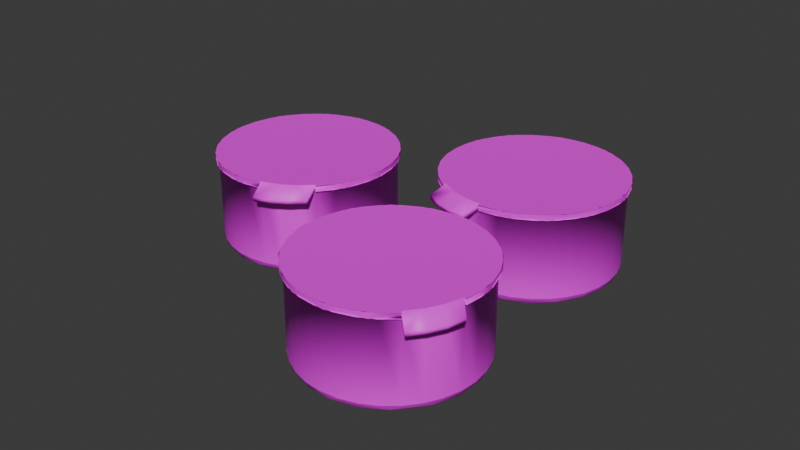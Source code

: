 # Source: YogurtsCombined_OptimizedAtlas_.blend  (saved by Blender 4.0.36; exported with 4.5.12 LTS)
import bpy
from mathutils import Matrix  # noqa: F401  (used for matrix-valued properties, if any)

bpy.ops.wm.read_factory_settings(use_empty=True)
scene = bpy.context.scene
scene.name = 'Scene'

# ---- collections
col_collection = bpy.data.collections.new('Collection'); scene.collection.children.link(col_collection)

# ---- images (referenced by path relative to the original .blend; pixels are not part of the script)
import os
ASSET_DIR = os.environ.get("B2B_ASSET_DIR", "")  # directory of the original .blend (textures are referenced by path, not embedded)
HERE = os.path.dirname(os.path.abspath(__file__))  # packed textures are extracted next to this script under _unpacked/

def load_image(name, relpath, width, height, colorspace="sRGB"):
    """Load a texture the original file referenced (path relative to the .blend, or extracted next to this script)."""
    p = next((c for c in (os.path.join(HERE, relpath), os.path.join(ASSET_DIR, relpath)) if relpath and os.path.exists(c)), "")
    if p:
        img = bpy.data.images.load(p, check_existing=True)
        img.name = name
    else:  # same state as the original file: an image datablock whose file is absent (Cycles renders it pink)
        img = bpy.data.images.new(name, width, height)
        img.source = "FILE"
        img.filepath = "//" + (relpath or name)
    img.colorspace_settings.name = colorspace
    return img
img_refrigeratoratlas_png = load_image('RefrigeratorAtlas.png', 'RefrigeratorAtlas.png', 1024, 1024, 'sRGB')

# ---- materials (node trees are filled in below, after node groups)
mat_material_001 = bpy.data.materials.new('Material.001')
mat_material_001.use_transparent_shadow = False

# ---- material node trees
mat_material_001.use_nodes = True; mat_material_001.node_tree.nodes.clear()
_N = mat_material_001.node_tree.nodes; _L = mat_material_001.node_tree.links
n0 = _N.new('ShaderNodeBsdfPrincipled'); n0.name = 'Principled BSDF'; n0.location = (10, 300)
n0.inputs[3].default_value = 1.45
n1 = _N.new('ShaderNodeOutputMaterial'); n1.name = 'Material Output'; n1.location = (300, 300)
n2 = _N.new('ShaderNodeTexImage'); n2.name = 'Image Texture'; n2.location = (-280, 275)
n2.image = img_refrigeratoratlas_png
_L.new(n0.outputs[0], n1.inputs[0])
_L.new(n2.outputs[0], n0.inputs[0])
n1.is_active_output = True

# ---- world
world_world = bpy.data.worlds.new('World'); scene.world = world_world
world_world.use_nodes = True; world_world.node_tree.nodes.clear()
_N = world_world.node_tree.nodes; _L = world_world.node_tree.links
n0 = _N.new('ShaderNodeOutputWorld'); n0.name = 'World Output'; n0.location = (300, 300)
n1 = _N.new('ShaderNodeBackground'); n1.name = 'Background'; n1.location = (10, 300)
n1.inputs[0].default_value = (0.05088, 0.05088, 0.05088, 1.0)
_L.new(n1.outputs[0], n0.inputs[0])
n0.is_active_output = True
world_world.color = (0.05088, 0.05088, 0.05088)
world_world.use_sun_shadow = False
world_world.sun_shadow_jitter_overblur = 0.0

# ---- meshes
me_cylinder_001 = bpy.data.meshes.new('Cylinder.001')
me_cylinder_001.from_pydata([(0.07543, 0.04704, 0.04884), (0.06367, 0.047, 0.06303), (0.04956, 0.047, 0.07461), (0.03345, 0.047, 0.08322), (0.07526, 0.04116, 0.04891), (0.06367, 0.04116, 0.06303), (0.04956, 0.04116, 0.07461), (-0.002192, -0.04437, -0.09598), (0.01598, -0.04437, -0.09419), (-0.00219, -0.05573, -0.08277), (0.00612, -0.05281, -0.0898), (0.005597, -0.04883, -0.09444), (0.03345, -0.04437, -0.08889), (0.03616, -0.05132, -0.08434), (0.04956, -0.04437, -0.08029), (0.06367, -0.04437, -0.0687), (0.044, -0.05553, -0.06876), (0.05548, -0.04918, -0.07409), (0.07526, -0.04437, -0.05459), (0.06457, -0.05293, -0.05874), (0.07388, -0.04896, -0.05367), (0.08387, -0.04437, -0.03848), (0.06282, -0.05616, -0.04624), (0.08917, -0.04437, -0.02101), (0.08088, -0.05281, -0.02937), (0.08617, -0.04899, -0.02796), (0.09096, -0.04437, -0.002837), (0.08796, -0.05092, -0.001811), (0.08917, -0.04437, 0.01534), (0.07647, -0.05599, -0.0003879), (0.08387, -0.04437, 0.03281), (0.0776, -0.05454, 0.02494), (0.0857, -0.04918, 0.02318), (0.07526, -0.04437, 0.04891), (0.07293, -0.05081, 0.04736), (0.06367, -0.04437, 0.06303), (0.04956, -0.04437, 0.07461), (0.04826, -0.05612, 0.05603), (0.05257, -0.05299, 0.06457), (0.05592, -0.04935, 0.06797), (0.03345, -0.04437, 0.08322), (0.01598, -0.04437, 0.08852), (0.02391, -0.05293, 0.08023), (0.02417, -0.04883, 0.0854), (-0.002192, -0.04437, 0.09031), (0.01372, -0.05546, 0.07651), (-0.003004, -0.05044, 0.08764), (-0.02036, -0.04437, 0.08852), (-0.03784, -0.04437, 0.08322), (-0.02168, -0.0561, 0.07262), (-0.02699, -0.05299, 0.0804), (-0.02979, -0.04918, 0.08473), (-0.05394, -0.04437, 0.07461), (-0.05313, -0.05092, 0.07155), (-0.06806, -0.04437, 0.06303), (-0.07964, -0.04437, 0.04891), (-0.06546, -0.0547, 0.05228), (-0.073, -0.04935, 0.05527), (-0.08874, -0.04457, 0.03301), (-0.09355, -0.04437, 0.01534), (-0.07245, -0.05623, 0.03061), (-0.08587, -0.05281, 0.02228), (-0.09534, -0.04437, -0.002837), (-0.09368, -0.04904, 0.005553), (-0.08035, -0.05579, -0.01844), (-0.09355, -0.04437, -0.02101), (-0.09093, -0.05122, -0.0177), (-0.08825, -0.04437, -0.03848), (-0.07964, -0.04437, -0.05459), (-0.07912, -0.05281, -0.04424), (-0.08268, -0.04883, -0.04725), (-0.06806, -0.04437, -0.0687), (-0.05394, -0.04437, -0.08029), (-0.05626, -0.05289, -0.07113), (-0.05999, -0.04904, -0.07424), (-0.03784, -0.04437, -0.08889), (-0.05345, -0.05561, -0.0653), (-0.02036, -0.04437, -0.09419), (-0.02744, -0.05289, -0.08607), (-0.02878, -0.04935, -0.09049), (0.07004, 0.0373, 0.0785), (0.08144, 0.03776, 0.06441), (0.05599, 0.03723, 0.09001), (0.04026, 0.03786, 0.09807), (0.08136, 0.03265, 0.06443), (0.07031, 0.03274, 0.07819), (0.05615, 0.03276, 0.08986), (0.04048, 0.03262, 0.09809), (0.009104, 0.0471, -0.09872), (0.005729, 0.04106, -0.09906), (0.04501, 0.0471, -0.08714), (0.07375, 0.0471, -0.0627), (0.09095, 0.0471, -0.02912), (0.09422, 0.0471, -0.002676), (0.08996, 0.0471, 0.02701), (0.03478, 0.0471, 0.08627), (0.005729, 0.0471, 0.0937), (-0.03009, 0.0471, 0.08971), (-0.05555, 0.0471, 0.07738), (-0.07787, 0.0471, 0.05735), (-0.09507, 0.0471, 0.02377), (-0.09834, 0.0471, -0.002676), (-0.09408, 0.0471, -0.03236), (-0.08211, 0.0471, -0.05617), (-0.06331, 0.0471, -0.07731), (-0.03018, 0.0471, -0.09537), (0.04202, 0.04106, -0.08874), (0.06602, 0.04106, -0.07075), (0.0824, 0.04106, -0.04975), (0.09399, 0.04106, -0.01384), (0.09095, 0.04106, 0.02377), (0.07799, 0.04106, 0.05081), (0.03335, 0.04113, 0.08331), (0.009104, 0.04106, 0.09337), (-0.03018, 0.04106, 0.09002), (-0.06331, 0.04106, 0.07196), (-0.08211, 0.04106, 0.05081), (-0.09408, 0.04106, 0.02701), (-0.09834, 0.04106, -0.002676), (-0.09507, 0.04106, -0.02912), (-0.07787, 0.04106, -0.0627), (-0.05555, 0.04106, -0.08273), (-0.03009, 0.04106, -0.09507), (-0.002192, 0.047, -0.09598), (0.01598, 0.047, -0.09419), (0.03345, 0.047, -0.08889), (0.04956, 0.047, -0.08029), (0.06367, 0.047, -0.0687), (0.07526, 0.047, -0.05459), (0.08387, 0.047, -0.03848), (0.08917, 0.047, -0.02101), (0.09096, 0.047, -0.002837), (0.08917, 0.047, 0.01534), (0.08387, 0.047, 0.03281), (0.07526, 0.047, 0.04891), (0.06367, 0.047, 0.06303), (0.04956, 0.047, 0.07461), (0.03345, 0.047, 0.08322), (0.01598, 0.047, 0.08852), (-0.002192, 0.047, 0.09031), (-0.02036, 0.047, 0.08852), (-0.03784, 0.047, 0.08322), (-0.05394, 0.047, 0.07461), (-0.06806, 0.047, 0.06303), (-0.07964, 0.047, 0.04891), (-0.08825, 0.047, 0.03281), (-0.09355, 0.047, 0.01534), (-0.09534, 0.047, -0.002837), (-0.09355, 0.047, -0.02101), (-0.08825, 0.047, -0.03848), (-0.07964, 0.047, -0.05459), (-0.06806, 0.047, -0.0687), (-0.05394, 0.047, -0.08029), (-0.03784, 0.047, -0.08889), (-0.02036, 0.047, -0.09419), (-0.002192, 0.04116, -0.09598), (0.01598, 0.04116, -0.09419), (0.03345, 0.04116, -0.08889), (0.04956, 0.04116, -0.08029), (0.06367, 0.04116, -0.0687), (0.07526, 0.04116, -0.05459), (0.08387, 0.04116, -0.03848), (0.08917, 0.04116, -0.02101), (0.09096, 0.04116, -0.002837), (0.08917, 0.04116, 0.01534), (0.08387, 0.04116, 0.03281), (0.07526, 0.04116, 0.04891), (0.06367, 0.04116, 0.06303), (0.04956, 0.04116, 0.07461), (0.03345, 0.04116, 0.08322), (0.01598, 0.04116, 0.08852), (-0.002192, 0.04116, 0.09031), (-0.02036, 0.04116, 0.08852), (-0.03784, 0.04116, 0.08322), (-0.05394, 0.04116, 0.07461), (-0.06806, 0.04116, 0.06303), (-0.07964, 0.04116, 0.04891), (-0.08825, 0.04116, 0.03281), (-0.09355, 0.04116, 0.01534), (-0.09534, 0.04116, -0.002837), (-0.09355, 0.04116, -0.02101), (-0.08825, 0.04116, -0.03848), (-0.07964, 0.04116, -0.05459), (-0.06806, 0.04116, -0.0687), (-0.05394, 0.04116, -0.08029), (-0.03784, 0.04116, -0.08889), (-0.02036, 0.04116, -0.09419), (-0.002192, -0.04437, -0.09598), (0.01598, -0.04437, -0.09419), (0.03345, -0.04437, -0.08889), (0.04956, -0.04437, -0.08029), (0.06367, -0.04437, -0.0687), (0.07526, -0.04437, -0.05459), (0.08387, -0.04437, -0.03848), (0.08917, -0.04437, -0.02101), (0.09096, -0.04437, -0.002837), (0.08917, -0.04437, 0.01534), (0.08387, -0.04437, 0.03281), (0.07526, -0.04437, 0.04891), (0.06367, -0.04437, 0.06303), (0.04956, -0.04437, 0.07461), (0.03345, -0.04437, 0.08322), (0.01598, -0.04437, 0.08852), (-0.002192, -0.04437, 0.09031), (-0.02036, -0.04437, 0.08852), (-0.03784, -0.04437, 0.08322), (-0.05394, -0.04437, 0.07461), (-0.06806, -0.04437, 0.06303), (-0.07964, -0.04437, 0.04891), (-0.08825, -0.04437, 0.03281), (-0.09355, -0.04437, 0.01534), (-0.09534, -0.04437, -0.002837), (-0.09355, -0.04437, -0.02101), (-0.08825, -0.04437, -0.03848), (-0.07964, -0.04437, -0.05459), (-0.06806, -0.04437, -0.0687), (-0.05394, -0.04437, -0.08029), (-0.03784, -0.04437, -0.08889), (-0.02036, -0.04437, -0.09419), (0.01672, 0.0471, -0.0971), (-0.00206, 0.0471, -0.09895), (-0.00206, 0.04106, -0.09895), (0.03478, 0.0471, -0.09163), (0.05143, 0.0471, -0.08273), (0.06602, 0.0471, -0.07075), (0.07799, 0.0471, -0.05617), (0.08689, 0.0471, -0.03952), (0.09237, 0.0471, -0.02146), (0.09422, 0.0471, -0.002676), (0.09237, 0.0471, 0.01611), (0.08689, 0.0471, 0.03417), (0.07799, 0.0471, 0.05081), (0.01672, 0.0471, 0.09175), (0.03478, 0.0471, 0.08627), (-0.00206, 0.0471, 0.0936), (-0.02084, 0.0471, 0.09175), (-0.0389, 0.0471, 0.08627), (-0.05555, 0.0471, 0.07738), (-0.07014, 0.0471, 0.0654), (-0.08211, 0.0471, 0.05081), (-0.09101, 0.0471, 0.03417), (-0.09649, 0.0471, 0.01611), (-0.09834, 0.0471, -0.002676), (-0.09649, 0.0471, -0.02146), (-0.09101, 0.0471, -0.03952), (-0.08211, 0.0471, -0.05617), (-0.07014, 0.0471, -0.07075), (-0.05555, 0.0471, -0.08273), (-0.0389, 0.0471, -0.09163), (-0.02084, 0.0471, -0.0971), (0.01672, 0.04106, -0.0971), (0.03478, 0.04106, -0.09163), (0.05143, 0.04106, -0.08273), (0.06602, 0.04106, -0.07075), (0.07799, 0.04106, -0.05617), (0.08689, 0.04106, -0.03952), (0.09237, 0.04106, -0.02146), (0.09422, 0.04106, -0.002676), (0.09237, 0.04106, 0.01611), (0.08689, 0.04106, 0.03417), (0.07799, 0.04106, 0.05081), (0.03478, 0.04106, 0.08627), (0.01672, 0.04106, 0.09175), (-0.00206, 0.04106, 0.0936), (-0.02084, 0.04106, 0.09175), (-0.0389, 0.04106, 0.08627), (-0.05555, 0.04106, 0.07738), (-0.07014, 0.04106, 0.0654), (-0.08211, 0.04106, 0.05081), (-0.09101, 0.04106, 0.03417), (-0.09649, 0.04106, 0.01611), (-0.09834, 0.04106, -0.002676), (-0.09649, 0.04106, -0.02146), (-0.09101, 0.04106, -0.03952), (-0.08211, 0.04106, -0.05617), (-0.07014, 0.04106, -0.07075), (-0.05555, 0.04106, -0.08273), (-0.0389, 0.04106, -0.09163), (-0.02084, 0.04106, -0.0971), (0.3226, 0.04704, 0.09075), (0.32, 0.047, 0.109), (0.3139, 0.047, 0.1262), (0.3047, 0.047, 0.1419), (0.3225, 0.04116, 0.0909), (0.32, 0.04116, 0.109), (0.3139, 0.04116, 0.1262), (0.181, -0.04437, 0.007432), (0.1975, -0.04437, -0.0004909), (0.1879, -0.05573, 0.01872), (0.1913, -0.05281, 0.008388), (0.1885, -0.04883, 0.004701), (0.2151, -0.04437, -0.005052), (0.2198, -0.05132, -0.002568), (0.2334, -0.04437, -0.006077), (0.2514, -0.04437, -0.003525), (0.2346, -0.05553, 0.006656), (0.2416, -0.04918, -0.003859), (0.2687, -0.04437, 0.002506), (0.2574, -0.05293, 0.004523), (0.268, -0.04896, 0.004007), (0.2844, -0.04437, 0.01178), (0.2624, -0.05616, 0.0161), (0.298, -0.04437, 0.02395), (0.2866, -0.05281, 0.02111), (0.2919, -0.04899, 0.01957), (0.309, -0.04437, 0.03854), (0.307, -0.05092, 0.04098), (0.3169, -0.04437, 0.05499), (0.2979, -0.05599, 0.04816), (0.3215, -0.04437, 0.07267), (0.312, -0.05454, 0.06921), (0.318, -0.04918, 0.06349), (0.3225, -0.04437, 0.0909), (0.3197, -0.05081, 0.09079), (0.32, -0.04437, 0.109), (0.3139, -0.04437, 0.1262), (0.3032, -0.05612, 0.111), (0.3113, -0.05299, 0.1161), (0.3159, -0.04935, 0.1172), (0.3047, -0.04437, 0.1419), (0.2925, -0.04437, 0.1556), (0.2949, -0.05293, 0.1444), (0.2979, -0.04883, 0.1486), (0.2779, -0.04437, 0.1665), (0.2843, -0.05546, 0.1465), (0.2758, -0.05044, 0.1647), (0.2614, -0.04437, 0.1745), (0.2438, -0.04437, 0.179), (0.2521, -0.0561, 0.1616), (0.2516, -0.05299, 0.171), (0.2514, -0.04918, 0.1761), (0.2255, -0.04437, 0.1801), (0.2246, -0.05092, 0.177), (0.2075, -0.04437, 0.1775), (0.1902, -0.04437, 0.1715), (0.2041, -0.0547, 0.167), (0.1992, -0.04935, 0.1734), (0.1742, -0.04457, 0.1626), (0.1609, -0.04437, 0.15), (0.1868, -0.05623, 0.1521), (0.171, -0.05281, 0.152), (0.1499, -0.04437, 0.1354), (0.1557, -0.04904, 0.1417), (0.1546, -0.05579, 0.1143), (0.142, -0.04437, 0.119), (0.1459, -0.05122, 0.1205), (0.1374, -0.04437, 0.1013), (0.1364, -0.04437, 0.08307), (0.1422, -0.05281, 0.09164), (0.1376, -0.04883, 0.09092), (0.1389, -0.04437, 0.06499), (0.145, -0.04437, 0.04776), (0.1477, -0.05289, 0.05678), (0.1429, -0.04904, 0.05607), (0.1542, -0.04437, 0.03203), (0.1532, -0.05561, 0.0603), (0.1664, -0.04437, 0.01841), (0.1646, -0.05289, 0.02904), (0.1611, -0.04935, 0.02596), (0.3334, 0.0373, 0.1189), (0.3359, 0.03776, 0.1009), (0.3274, 0.03723, 0.136), (0.3182, 0.03786, 0.1511), (0.3358, 0.03265, 0.101), (0.3335, 0.03274, 0.1185), (0.3275, 0.03276, 0.1358), (0.3184, 0.03262, 0.151), (0.1892, 0.0471, -0.0007824), (0.1862, 0.04106, 0.0006892), (0.2259, 0.0471, -0.009565), (0.2632, 0.0471, -0.003637), (0.2953, 0.0471, 0.0161), (0.3119, 0.0471, 0.03698), (0.3237, 0.0471, 0.06455), (0.3074, 0.0471, 0.1439), (0.2864, 0.0471, 0.1653), (0.2538, 0.0471, 0.1805), (0.2256, 0.0471, 0.1833), (0.1961, 0.0471, 0.1778), (0.164, 0.0471, 0.158), (0.1474, 0.0471, 0.1371), (0.1356, 0.0471, 0.1096), (0.1335, 0.0471, 0.08301), (0.1385, 0.0471, 0.05517), (0.1574, 0.0471, 0.02251), (0.2225, 0.04106, -0.009375), (0.2524, 0.04106, -0.006497), (0.2773, 0.04106, 0.002923), (0.3059, 0.04106, 0.02757), (0.3228, 0.04106, 0.06126), (0.3258, 0.04106, 0.0911), (0.3046, 0.04113, 0.1421), (0.2891, 0.04106, 0.1633), (0.2538, 0.04106, 0.1809), (0.2162, 0.04106, 0.1827), (0.1891, 0.04106, 0.1744), (0.1665, 0.04106, 0.1603), (0.1474, 0.04106, 0.1371), (0.1365, 0.04106, 0.1128), (0.1337, 0.04106, 0.07522), (0.1423, 0.04106, 0.04651), (0.1577, 0.04106, 0.02273), (0.181, 0.047, 0.007432), (0.1975, 0.047, -0.0004909), (0.2151, 0.047, -0.005052), (0.2334, 0.047, -0.006077), (0.2514, 0.047, -0.003525), (0.2687, 0.047, 0.002506), (0.2844, 0.047, 0.01178), (0.298, 0.047, 0.02395), (0.309, 0.047, 0.03854), (0.3169, 0.047, 0.05499), (0.3215, 0.047, 0.07267), (0.3225, 0.047, 0.0909), (0.32, 0.047, 0.109), (0.3139, 0.047, 0.1262), (0.3047, 0.047, 0.1419), (0.2925, 0.047, 0.1556), (0.2779, 0.047, 0.1665), (0.2614, 0.047, 0.1745), (0.2438, 0.047, 0.179), (0.2255, 0.047, 0.1801), (0.2075, 0.047, 0.1775), (0.1902, 0.047, 0.1715), (0.1745, 0.047, 0.1622), (0.1609, 0.047, 0.15), (0.1499, 0.047, 0.1354), (0.142, 0.047, 0.119), (0.1374, 0.047, 0.1013), (0.1364, 0.047, 0.08307), (0.1389, 0.047, 0.06499), (0.145, 0.047, 0.04776), (0.1542, 0.047, 0.03203), (0.1664, 0.047, 0.01841), (0.181, 0.04116, 0.007432), (0.1975, 0.04116, -0.0004909), (0.2151, 0.04116, -0.005052), (0.2334, 0.04116, -0.006077), (0.2514, 0.04116, -0.003525), (0.2687, 0.04116, 0.002506), (0.2844, 0.04116, 0.01178), (0.298, 0.04116, 0.02395), (0.309, 0.04116, 0.03854), (0.3169, 0.04116, 0.05499), (0.3215, 0.04116, 0.07267), (0.3225, 0.04116, 0.0909), (0.32, 0.04116, 0.109), (0.3139, 0.04116, 0.1262), (0.3047, 0.04116, 0.1419), (0.2925, 0.04116, 0.1556), (0.2779, 0.04116, 0.1665), (0.2614, 0.04116, 0.1745), (0.2438, 0.04116, 0.179), (0.2255, 0.04116, 0.1801), (0.2075, 0.04116, 0.1775), (0.1902, 0.04116, 0.1715), (0.1745, 0.04116, 0.1622), (0.1609, 0.04116, 0.15), (0.1499, 0.04116, 0.1354), (0.142, 0.04116, 0.119), (0.1374, 0.04116, 0.1013), (0.1364, 0.04116, 0.08307), (0.1389, 0.04116, 0.06499), (0.145, 0.04116, 0.04776), (0.1542, 0.04116, 0.03203), (0.1664, 0.04116, 0.01841), (0.181, -0.04437, 0.007432), (0.1975, -0.04437, -0.0004909), (0.2151, -0.04437, -0.005052), (0.2334, -0.04437, -0.006077), (0.2514, -0.04437, -0.003525), (0.2687, -0.04437, 0.002506), (0.2844, -0.04437, 0.01178), (0.298, -0.04437, 0.02395), (0.309, -0.04437, 0.03854), (0.3169, -0.04437, 0.05499), (0.3215, -0.04437, 0.07267), (0.3225, -0.04437, 0.0909), (0.32, -0.04437, 0.109), (0.3139, -0.04437, 0.1262), (0.3047, -0.04437, 0.1419), (0.2925, -0.04437, 0.1556), (0.2779, -0.04437, 0.1665), (0.2614, -0.04437, 0.1745), (0.2438, -0.04437, 0.179), (0.2255, -0.04437, 0.1801), (0.2075, -0.04437, 0.1775), (0.1902, -0.04437, 0.1715), (0.1745, -0.04437, 0.1622), (0.1609, -0.04437, 0.15), (0.1499, -0.04437, 0.1354), (0.142, -0.04437, 0.119), (0.1374, -0.04437, 0.1013), (0.1364, -0.04437, 0.08307), (0.1389, -0.04437, 0.06499), (0.145, -0.04437, 0.04776), (0.1542, -0.04437, 0.03203), (0.1664, -0.04437, 0.01841), (0.1966, 0.0471, -0.003362), (0.1796, 0.0471, 0.004828), (0.1796, 0.04106, 0.004828), (0.2148, 0.0471, -0.008077), (0.2337, 0.0471, -0.009135), (0.2524, 0.0471, -0.006497), (0.2702, 0.0471, -0.0002642), (0.2865, 0.0471, 0.009325), (0.3005, 0.0471, 0.0219), (0.3119, 0.0471, 0.03698), (0.3201, 0.0471, 0.05399), (0.3248, 0.0471, 0.07226), (0.3258, 0.0471, 0.0911), (0.2948, 0.0471, 0.1579), (0.3074, 0.0471, 0.1439), (0.2797, 0.0471, 0.1693), (0.2627, 0.0471, 0.1775), (0.2444, 0.0471, 0.1822), (0.2256, 0.0471, 0.1833), (0.2069, 0.0471, 0.1806), (0.1891, 0.0471, 0.1744), (0.1728, 0.0471, 0.1648), (0.1588, 0.0471, 0.1522), (0.1474, 0.0471, 0.1371), (0.1392, 0.0471, 0.1201), (0.1345, 0.0471, 0.1019), (0.1335, 0.0471, 0.08301), (0.1361, 0.0471, 0.06432), (0.1423, 0.0471, 0.04651), (0.1519, 0.0471, 0.03025), (0.1645, 0.0471, 0.01618), (0.1966, 0.04106, -0.003362), (0.2148, 0.04106, -0.008077), (0.2337, 0.04106, -0.009135), (0.2524, 0.04106, -0.006497), (0.2702, 0.04106, -0.0002642), (0.2865, 0.04106, 0.009325), (0.3005, 0.04106, 0.0219), (0.3119, 0.04106, 0.03698), (0.3201, 0.04106, 0.05399), (0.3248, 0.04106, 0.07226), (0.3258, 0.04106, 0.0911), (0.3074, 0.04106, 0.1439), (0.2948, 0.04106, 0.1579), (0.2797, 0.04106, 0.1693), (0.2627, 0.04106, 0.1775), (0.2444, 0.04106, 0.1822), (0.2256, 0.04106, 0.1833), (0.2069, 0.04106, 0.1806), (0.1891, 0.04106, 0.1744), (0.1728, 0.04106, 0.1648), (0.1588, 0.04106, 0.1522), (0.1474, 0.04106, 0.1371), (0.1392, 0.04106, 0.1201), (0.1345, 0.04106, 0.1019), (0.1335, 0.04106, 0.08301), (0.1361, 0.04106, 0.06432), (0.1423, 0.04106, 0.04651), (0.1519, 0.04106, 0.03025), (0.1645, 0.04106, 0.01618), (0.2117, 0.04704, -0.0404), (0.1933, 0.047, -0.03934), (0.1752, 0.047, -0.04179), (0.1579, 0.047, -0.04772), (0.2115, 0.04116, -0.04047), (0.1933, 0.04116, -0.03934), (0.1752, 0.04116, -0.04179), (0.2649, -0.04437, -0.1959), (0.276, -0.04437, -0.1813), (0.2552, -0.05573, -0.1869), (0.266, -0.05281, -0.1856), (0.2691, -0.04883, -0.1891), (0.284, -0.04437, -0.1649), (0.2825, -0.05132, -0.1598), (0.2886, -0.04437, -0.1473), (0.2898, -0.04437, -0.129), (0.2764, -0.05553, -0.1435), (0.2881, -0.04918, -0.1387), (0.2873, -0.04437, -0.111), (0.2831, -0.05293, -0.1216), (0.2857, -0.04896, -0.1113), (0.2814, -0.04437, -0.09368), (0.2727, -0.05616, -0.1144), (0.2722, -0.04437, -0.0779), (0.2727, -0.05281, -0.08966), (0.2753, -0.04899, -0.08482), (0.2601, -0.04437, -0.06421), (0.2573, -0.05092, -0.06571), (0.2456, -0.04437, -0.05315), (0.2485, -0.05599, -0.07315), (0.2292, -0.04437, -0.04513), (0.2307, -0.05454, -0.05508), (0.2375, -0.04918, -0.05035), (0.2115, -0.04437, -0.04047), (0.2111, -0.05081, -0.04323), (0.1933, -0.04437, -0.03934), (0.1752, -0.04437, -0.04179), (0.1879, -0.05612, -0.05539), (0.1846, -0.05299, -0.04642), (0.1844, -0.04935, -0.04166), (0.1579, -0.04437, -0.04772), (0.1422, -0.04437, -0.05691), (0.1536, -0.05293, -0.05675), (0.15, -0.04883, -0.05303), (0.1285, -0.04437, -0.069), (0.1494, -0.05546, -0.06674), (0.1299, -0.05044, -0.07141), (0.1174, -0.04437, -0.08352), (0.1094, -0.04437, -0.09993), (0.1282, -0.0561, -0.09531), (0.1188, -0.05299, -0.09391), (0.1138, -0.04918, -0.09301), (0.1047, -0.04437, -0.1176), (0.1075, -0.05092, -0.1191), (0.1036, -0.04437, -0.1358), (0.106, -0.04437, -0.1539), (0.1132, -0.0547, -0.1412), (0.1059, -0.04935, -0.1447), (0.1115, -0.04457, -0.1714), (0.1212, -0.04437, -0.187), (0.1243, -0.05623, -0.1611), (0.1213, -0.05281, -0.1766), (0.1333, -0.04437, -0.2006), (0.1282, -0.04904, -0.1937), (0.1549, -0.05579, -0.2003), (0.1478, -0.04437, -0.2117), (0.1471, -0.05122, -0.2075), (0.1642, -0.04437, -0.2197), (0.1818, -0.04437, -0.2244), (0.1746, -0.05281, -0.217), (0.1744, -0.04883, -0.2216), (0.2001, -0.04437, -0.2255), (0.2182, -0.04437, -0.2231), (0.2099, -0.05289, -0.2185), (0.2096, -0.04904, -0.2234), (0.2354, -0.04437, -0.2171), (0.2075, -0.05561, -0.2125), (0.2512, -0.04437, -0.2079), (0.2404, -0.05289, -0.2076), (0.2428, -0.04935, -0.2116), (0.1863, 0.0373, -0.02414), (0.2044, 0.03776, -0.02539), (0.1683, 0.03723, -0.0266), (0.1517, 0.03786, -0.03263), (0.2043, 0.03265, -0.02544), (0.1867, 0.03274, -0.02416), (0.1685, 0.03276, -0.02658), (0.1518, 0.03262, -0.03245), (0.2746, 0.0471, -0.1895), (0.2725, 0.04106, -0.1921), (0.2906, 0.0471, -0.1553), (0.2922, 0.0471, -0.1176), (0.2794, 0.0471, -0.08212), (0.2622, 0.0471, -0.06172), (0.2376, 0.0471, -0.04462), (0.1566, 0.0471, -0.04467), (0.1314, 0.0471, -0.06089), (0.1099, 0.0471, -0.08983), (0.1016, 0.0471, -0.1169), (0.1011, 0.0471, -0.1469), (0.114, 0.0471, -0.1823), (0.1311, 0.0471, -0.2027), (0.1557, 0.0471, -0.2198), (0.1813, 0.0471, -0.2273), (0.2096, 0.0471, -0.2279), (0.2454, 0.0471, -0.2159), (0.2897, 0.04106, -0.1585), (0.2929, 0.04106, -0.1287), (0.2886, 0.04106, -0.1024), (0.2702, 0.04106, -0.06949), (0.2406, 0.04106, -0.0461), (0.212, 0.04106, -0.03717), (0.1578, 0.04113, -0.04773), (0.1339, 0.04106, -0.05864), (0.1096, 0.04106, -0.08969), (0.1003, 0.04106, -0.1263), (0.103, 0.04106, -0.1544), (0.1123, 0.04106, -0.1794), (0.1311, 0.04106, -0.2027), (0.1527, 0.04106, -0.2183), (0.189, 0.04106, -0.2286), (0.2189, 0.04106, -0.2259), (0.2452, 0.04106, -0.2157), (0.2649, 0.047, -0.1959), (0.276, 0.047, -0.1813), (0.284, 0.047, -0.1649), (0.2886, 0.047, -0.1473), (0.2898, 0.047, -0.129), (0.2873, 0.047, -0.111), (0.2814, 0.047, -0.09368), (0.2722, 0.047, -0.0779), (0.2601, 0.047, -0.06421), (0.2456, 0.047, -0.05315), (0.2292, 0.047, -0.04513), (0.2115, 0.047, -0.04047), (0.1933, 0.047, -0.03934), (0.1752, 0.047, -0.04179), (0.1579, 0.047, -0.04772), (0.1422, 0.047, -0.05691), (0.1285, 0.047, -0.069), (0.1174, 0.047, -0.08352), (0.1094, 0.047, -0.09993), (0.1047, 0.047, -0.1176), (0.1036, 0.047, -0.1358), (0.106, 0.047, -0.1539), (0.112, 0.047, -0.1712), (0.1212, 0.047, -0.187), (0.1333, 0.047, -0.2006), (0.1478, 0.047, -0.2117), (0.1642, 0.047, -0.2197), (0.1818, 0.047, -0.2244), (0.2001, 0.047, -0.2255), (0.2182, 0.047, -0.2231), (0.2354, 0.047, -0.2171), (0.2512, 0.047, -0.2079), (0.2649, 0.04116, -0.1959), (0.276, 0.04116, -0.1813), (0.284, 0.04116, -0.1649), (0.2886, 0.04116, -0.1473), (0.2898, 0.04116, -0.129), (0.2873, 0.04116, -0.111), (0.2814, 0.04116, -0.09368), (0.2722, 0.04116, -0.0779), (0.2601, 0.04116, -0.06421), (0.2456, 0.04116, -0.05315), (0.2292, 0.04116, -0.04513), (0.2115, 0.04116, -0.04047), (0.1933, 0.04116, -0.03934), (0.1752, 0.04116, -0.04179), (0.1579, 0.04116, -0.04772), (0.1422, 0.04116, -0.05691), (0.1285, 0.04116, -0.069), (0.1174, 0.04116, -0.08352), (0.1094, 0.04116, -0.09993), (0.1047, 0.04116, -0.1176), (0.1036, 0.04116, -0.1358), (0.106, 0.04116, -0.1539), (0.112, 0.04116, -0.1712), (0.1212, 0.04116, -0.187), (0.1333, 0.04116, -0.2006), (0.1478, 0.04116, -0.2117), (0.1642, 0.04116, -0.2197), (0.1818, 0.04116, -0.2244), (0.2001, 0.04116, -0.2255), (0.2182, 0.04116, -0.2231), (0.2354, 0.04116, -0.2171), (0.2512, 0.04116, -0.2079), (0.2649, -0.04437, -0.1959), (0.276, -0.04437, -0.1813), (0.284, -0.04437, -0.1649), (0.2886, -0.04437, -0.1473), (0.2898, -0.04437, -0.129), (0.2873, -0.04437, -0.111), (0.2814, -0.04437, -0.09368), (0.2722, -0.04437, -0.0779), (0.2601, -0.04437, -0.06421), (0.2456, -0.04437, -0.05315), (0.2292, -0.04437, -0.04513), (0.2115, -0.04437, -0.04047), (0.1933, -0.04437, -0.03934), (0.1752, -0.04437, -0.04179), (0.1579, -0.04437, -0.04772), (0.1422, -0.04437, -0.05691), (0.1285, -0.04437, -0.069), (0.1174, -0.04437, -0.08352), (0.1094, -0.04437, -0.09993), (0.1047, -0.04437, -0.1176), (0.1036, -0.04437, -0.1358), (0.106, -0.04437, -0.1539), (0.112, -0.04437, -0.1712), (0.1212, -0.04437, -0.187), (0.1333, -0.04437, -0.2006), (0.1478, -0.04437, -0.2117), (0.1642, -0.04437, -0.2197), (0.1818, -0.04437, -0.2244), (0.2001, -0.04437, -0.2255), (0.2182, -0.04437, -0.2231), (0.2354, -0.04437, -0.2171), (0.2512, -0.04437, -0.2079), (0.2786, 0.0471, -0.1828), (0.2672, 0.0471, -0.1978), (0.2672, 0.04106, -0.1978), (0.2869, 0.0471, -0.1658), (0.2917, 0.0471, -0.1476), (0.2929, 0.0471, -0.1287), (0.2903, 0.0471, -0.11), (0.2842, 0.0471, -0.09217), (0.2747, 0.0471, -0.07586), (0.2622, 0.0471, -0.06172), (0.2472, 0.0471, -0.05028), (0.2302, 0.0471, -0.04199), (0.212, 0.0471, -0.03717), (0.1403, 0.0471, -0.05416), (0.1566, 0.0471, -0.04467), (0.1262, 0.0471, -0.06666), (0.1147, 0.0471, -0.08167), (0.1064, 0.0471, -0.09863), (0.1016, 0.0471, -0.1169), (0.1004, 0.0471, -0.1357), (0.103, 0.0471, -0.1544), (0.1091, 0.0471, -0.1723), (0.1186, 0.0471, -0.1886), (0.1311, 0.0471, -0.2027), (0.1461, 0.0471, -0.2142), (0.1631, 0.0471, -0.2225), (0.1813, 0.0471, -0.2273), (0.2002, 0.0471, -0.2284), (0.2189, 0.0471, -0.2259), (0.2367, 0.0471, -0.2198), (0.253, 0.0471, -0.2103), (0.2786, 0.04106, -0.1828), (0.2869, 0.04106, -0.1658), (0.2917, 0.04106, -0.1476), (0.2929, 0.04106, -0.1287), (0.2903, 0.04106, -0.11), (0.2842, 0.04106, -0.09217), (0.2747, 0.04106, -0.07586), (0.2622, 0.04106, -0.06172), (0.2472, 0.04106, -0.05028), (0.2302, 0.04106, -0.04199), (0.212, 0.04106, -0.03717), (0.1566, 0.04106, -0.04467), (0.1403, 0.04106, -0.05416), (0.1262, 0.04106, -0.06666), (0.1147, 0.04106, -0.08167), (0.1064, 0.04106, -0.09863), (0.1016, 0.04106, -0.1169), (0.1004, 0.04106, -0.1357), (0.103, 0.04106, -0.1544), (0.1091, 0.04106, -0.1723), (0.1186, 0.04106, -0.1886), (0.1311, 0.04106, -0.2027), (0.1461, 0.04106, -0.2142), (0.1631, 0.04106, -0.2225), (0.1813, 0.04106, -0.2273), (0.2002, 0.04106, -0.2284), (0.2189, 0.04106, -0.2259), (0.2367, 0.04106, -0.2198), (0.253, 0.04106, -0.2103)], [], [(8, 11, 7), (8, 13, 11), (13, 10, 11), (14, 13, 12), (15, 17, 14), (17, 19, 13), (15, 20, 17), (20, 19, 17), (21, 20, 18), (23, 25, 21), (26, 25, 23), (25, 27, 24), (27, 29, 24), (28, 27, 26), (30, 32, 28), (30, 34, 32), (34, 31, 32), (35, 34, 33), (36, 43, 39), (41, 43, 40), (44, 43, 41), (43, 46, 42), (47, 46, 44), (52, 51, 48), (51, 53, 50), (54, 53, 52), (55, 57, 54), (55, 58, 57), (63, 61, 58), (62, 63, 59), (65, 63, 62), (67, 66, 65), (68, 70, 67), (71, 70, 68), (72, 74, 71), (75, 74, 72), (77, 79, 75), (78, 9, 76), (77, 11, 79), (10, 9, 78), (81, 85, 84), (112, 83, 3), (4, 81, 84), (82, 87, 86), (80, 86, 85), (91, 108, 107), (92, 109, 108), (94, 111, 110), (95, 113, 112), (99, 116, 115), (100, 118, 117), (101, 119, 118), (104, 121, 120), (87, 112, 6, 86), (83, 82, 2, 3), (9, 10, 13, 16), (8, 12, 13), (84, 85, 5, 4), (24, 19, 20, 25), (14, 17, 13), (13, 19, 16), (15, 18, 20), (19, 22, 16), (21, 25, 20), (37, 31, 34, 38), (19, 24, 22), (26, 27, 25), (28, 32, 27), (32, 31, 27), (27, 31, 29), (30, 33, 34), (35, 39, 34), (39, 38, 34), (42, 38, 39, 43), (35, 36, 39), (36, 40, 43), (45, 37, 38, 42), (45, 46, 50, 49), (44, 46, 43), (42, 46, 45), (47, 51, 46), (51, 50, 46), (49, 50, 53, 56), (47, 48, 51), (52, 53, 51), (61, 56, 57, 58), (54, 57, 53), (57, 56, 53), (64, 60, 61, 66), (56, 61, 60), (59, 63, 58), (63, 66, 61), (69, 70, 74, 73), (65, 66, 63), (67, 70, 66), (66, 70, 69), (66, 69, 64), (69, 76, 64), (71, 74, 70), (73, 74, 79, 78), (69, 73, 76), (75, 79, 74), (10, 78, 79, 11), (73, 78, 76), (77, 7, 11), (80, 1, 2, 82), (85, 86, 6, 5), (81, 80, 85), (112, 87, 83), (4, 0, 81), (81, 0, 1, 80), (82, 83, 87), (80, 82, 86), (106, 89, 88, 90), (107, 106, 90, 91), (110, 109, 93, 94), (91, 92, 108), (92, 93, 109), (114, 113, 96, 97), (94, 0, 111), (95, 96, 113), (98, 115, 114, 97), (117, 116, 99, 100), (98, 99, 115), (120, 119, 102, 103), (100, 101, 118), (101, 102, 119), (105, 122, 121, 104), (103, 104, 120), (89, 122, 105, 88), (0, 4, 111), (3, 95, 112), (138, 139, 234, 232), (181, 180, 272, 273), (137, 138, 232, 233), (182, 181, 273, 274), (156, 155, 221, 250), (183, 182, 274, 275), (157, 156, 250, 251), (184, 183, 275, 276), (158, 157, 251, 252), (185, 184, 276, 277), (159, 158, 252, 253), (133, 134, 231, 230), (186, 185, 277, 278), (160, 159, 253, 254), (132, 133, 230, 229), (155, 186, 278, 221), (161, 160, 254, 255), (131, 132, 229, 228), (162, 161, 255, 256), (130, 131, 228, 227), (163, 162, 256, 257), (129, 130, 227, 226), (164, 163, 257, 258), (128, 129, 226, 225), (154, 123, 220, 249), (165, 164, 258, 259), (127, 128, 225, 224), (124, 123, 154, 153, 152, 151, 150, 149, 148, 147, 146, 145, 144, 143, 142, 141, 140, 139, 138, 137, 136, 135, 134, 133, 132, 131, 130, 129, 128, 127, 126, 125), (153, 154, 249, 248), (166, 165, 259, 260), (218, 186, 155, 187), (188, 156, 157, 189), (217, 185, 186, 218), (216, 184, 185, 217), (215, 183, 184, 216), (214, 182, 183, 215), (213, 181, 182, 214), (212, 180, 181, 213), (211, 179, 180, 212), (210, 178, 179, 211), (209, 177, 178, 210), (208, 176, 177, 209), (207, 175, 176, 208), (206, 174, 175, 207), (205, 173, 174, 206), (204, 172, 173, 205), (203, 171, 172, 204), (202, 170, 171, 203), (201, 169, 170, 202), (200, 168, 169, 201), (199, 167, 168, 200), (198, 166, 167, 199), (197, 165, 166, 198), (196, 164, 165, 197), (195, 163, 164, 196), (194, 162, 163, 195), (193, 161, 162, 194), (192, 160, 161, 193), (191, 159, 160, 192), (190, 158, 159, 191), (189, 157, 158, 190), (187, 155, 156, 188), (180, 179, 271, 272), (139, 140, 235, 234), (179, 178, 270, 271), (140, 141, 236, 235), (178, 177, 269, 270), (141, 142, 237, 236), (177, 176, 268, 269), (142, 143, 238, 237), (176, 175, 267, 268), (143, 144, 239, 238), (175, 174, 266, 267), (144, 145, 240, 239), (174, 173, 265, 266), (145, 146, 241, 240), (173, 172, 264, 265), (146, 147, 242, 241), (172, 171, 263, 264), (147, 148, 243, 242), (171, 170, 262, 263), (148, 149, 244, 243), (123, 124, 219, 220), (170, 169, 261, 262), (149, 150, 245, 244), (150, 151, 246, 245), (124, 125, 222, 219), (151, 152, 247, 246), (125, 126, 223, 222), (152, 153, 248, 247), (126, 127, 224, 223), (287, 290, 286), (287, 292, 290), (292, 289, 290), (293, 292, 291), (294, 296, 293), (296, 298, 292), (294, 299, 296), (299, 298, 296), (300, 299, 297), (302, 304, 300), (305, 304, 302), (304, 306, 303), (306, 308, 303), (307, 306, 305), (309, 311, 307), (309, 313, 311), (313, 310, 311), (314, 313, 312), (315, 322, 318), (320, 322, 319), (323, 322, 320), (322, 325, 321), (326, 325, 323), (331, 330, 327), (330, 332, 329), (333, 332, 331), (334, 336, 333), (334, 337, 336), (342, 340, 337), (341, 342, 338), (344, 342, 341), (346, 345, 344), (347, 349, 346), (350, 349, 347), (351, 353, 350), (354, 353, 351), (356, 358, 354), (357, 288, 355), (356, 290, 358), (289, 288, 357), (360, 364, 363), (391, 362, 282), (283, 360, 363), (361, 366, 365), (359, 365, 364), (370, 387, 386), (371, 388, 387), (373, 390, 389), (374, 392, 391), (378, 395, 394), (379, 397, 396), (380, 398, 397), (383, 400, 399), (366, 391, 285, 365), (362, 361, 281, 282), (288, 289, 292, 295), (287, 291, 292), (363, 364, 284, 283), (303, 298, 299, 304), (293, 296, 292), (292, 298, 295), (294, 297, 299), (298, 301, 295), (300, 304, 299), (316, 310, 313, 317), (298, 303, 301), (305, 306, 304), (307, 311, 306), (311, 310, 306), (306, 310, 308), (309, 312, 313), (314, 318, 313), (318, 317, 313), (321, 317, 318, 322), (314, 315, 318), (315, 319, 322), (324, 316, 317, 321), (324, 325, 329, 328), (323, 325, 322), (321, 325, 324), (326, 330, 325), (330, 329, 325), (328, 329, 332, 335), (326, 327, 330), (331, 332, 330), (340, 335, 336, 337), (333, 336, 332), (336, 335, 332), (343, 339, 340, 345), (335, 340, 339), (338, 342, 337), (342, 345, 340), (348, 349, 353, 352), (344, 345, 342), (346, 349, 345), (345, 349, 348), (345, 348, 343), (348, 355, 343), (350, 353, 349), (352, 353, 358, 357), (348, 352, 355), (354, 358, 353), (289, 357, 358, 290), (352, 357, 355), (356, 286, 290), (359, 280, 281, 361), (364, 365, 285, 284), (360, 359, 364), (391, 366, 362), (283, 279, 360), (360, 279, 280, 359), (361, 362, 366), (359, 361, 365), (385, 368, 367, 369), (386, 385, 369, 370), (389, 388, 372, 373), (370, 371, 387), (371, 372, 388), (393, 392, 375, 376), (373, 279, 390), (374, 375, 392), (377, 394, 393, 376), (396, 395, 378, 379), (377, 378, 394), (399, 398, 381, 382), (379, 380, 397), (380, 381, 398), (384, 401, 400, 383), (382, 383, 399), (368, 401, 384, 367), (279, 283, 390), (282, 374, 391), (417, 418, 513, 511), (460, 459, 551, 552), (416, 417, 511, 512), (461, 460, 552, 553), (435, 434, 500, 529), (462, 461, 553, 554), (436, 435, 529, 530), (463, 462, 554, 555), (437, 436, 530, 531), (464, 463, 555, 556), (438, 437, 531, 532), (412, 413, 510, 509), (465, 464, 556, 557), (439, 438, 532, 533), (411, 412, 509, 508), (434, 465, 557, 500), (440, 439, 533, 534), (410, 411, 508, 507), (441, 440, 534, 535), (409, 410, 507, 506), (442, 441, 535, 536), (408, 409, 506, 505), (443, 442, 536, 537), (407, 408, 505, 504), (433, 402, 499, 528), (444, 443, 537, 538), (406, 407, 504, 503), (403, 402, 433, 432, 431, 430, 429, 428, 427, 426, 425, 424, 423, 422, 421, 420, 419, 418, 417, 416, 415, 414, 413, 412, 411, 410, 409, 408, 407, 406, 405, 404), (432, 433, 528, 527), (445, 444, 538, 539), (497, 465, 434, 466), (467, 435, 436, 468), (496, 464, 465, 497), (495, 463, 464, 496), (494, 462, 463, 495), (493, 461, 462, 494), (492, 460, 461, 493), (491, 459, 460, 492), (490, 458, 459, 491), (489, 457, 458, 490), (488, 456, 457, 489), (487, 455, 456, 488), (486, 454, 455, 487), (485, 453, 454, 486), (484, 452, 453, 485), (483, 451, 452, 484), (482, 450, 451, 483), (481, 449, 450, 482), (480, 448, 449, 481), (479, 447, 448, 480), (478, 446, 447, 479), (477, 445, 446, 478), (476, 444, 445, 477), (475, 443, 444, 476), (474, 442, 443, 475), (473, 441, 442, 474), (472, 440, 441, 473), (471, 439, 440, 472), (470, 438, 439, 471), (469, 437, 438, 470), (468, 436, 437, 469), (466, 434, 435, 467), (459, 458, 550, 551), (418, 419, 514, 513), (458, 457, 549, 550), (419, 420, 515, 514), (457, 456, 548, 549), (420, 421, 516, 515), (456, 455, 547, 548), (421, 422, 517, 516), (455, 454, 546, 547), (422, 423, 518, 517), (454, 453, 545, 546), (423, 424, 519, 518), (453, 452, 544, 545), (424, 425, 520, 519), (452, 451, 543, 544), (425, 426, 521, 520), (451, 450, 542, 543), (426, 427, 522, 521), (450, 449, 541, 542), (427, 428, 523, 522), (402, 403, 498, 499), (449, 448, 540, 541), (428, 429, 524, 523), (429, 430, 525, 524), (403, 404, 501, 498), (430, 431, 526, 525), (404, 405, 502, 501), (431, 432, 527, 526), (405, 406, 503, 502), (566, 569, 565), (566, 571, 569), (571, 568, 569), (572, 571, 570), (573, 575, 572), (575, 577, 571), (573, 578, 575), (578, 577, 575), (579, 578, 576), (581, 583, 579), (584, 583, 581), (583, 585, 582), (585, 587, 582), (586, 585, 584), (588, 590, 586), (588, 592, 590), (592, 589, 590), (593, 592, 591), (594, 601, 597), (599, 601, 598), (602, 601, 599), (601, 604, 600), (605, 604, 602), (610, 609, 606), (609, 611, 608), (612, 611, 610), (613, 615, 612), (613, 616, 615), (621, 619, 616), (620, 621, 617), (623, 621, 620), (625, 624, 623), (626, 628, 625), (629, 628, 626), (630, 632, 629), (633, 632, 630), (635, 637, 633), (636, 567, 634), (635, 569, 637), (568, 567, 636), (639, 643, 642), (670, 641, 561), (562, 639, 642), (640, 645, 644), (638, 644, 643), (649, 666, 665), (650, 667, 666), (652, 669, 668), (653, 671, 670), (657, 674, 673), (658, 676, 675), (659, 677, 676), (662, 679, 678), (645, 670, 564, 644), (641, 640, 560, 561), (567, 568, 571, 574), (566, 570, 571), (642, 643, 563, 562), (582, 577, 578, 583), (572, 575, 571), (571, 577, 574), (573, 576, 578), (577, 580, 574), (579, 583, 578), (595, 589, 592, 596), (577, 582, 580), (584, 585, 583), (586, 590, 585), (590, 589, 585), (585, 589, 587), (588, 591, 592), (593, 597, 592), (597, 596, 592), (600, 596, 597, 601), (593, 594, 597), (594, 598, 601), (603, 595, 596, 600), (603, 604, 608, 607), (602, 604, 601), (600, 604, 603), (605, 609, 604), (609, 608, 604), (607, 608, 611, 614), (605, 606, 609), (610, 611, 609), (619, 614, 615, 616), (612, 615, 611), (615, 614, 611), (622, 618, 619, 624), (614, 619, 618), (617, 621, 616), (621, 624, 619), (627, 628, 632, 631), (623, 624, 621), (625, 628, 624), (624, 628, 627), (624, 627, 622), (627, 634, 622), (629, 632, 628), (631, 632, 637, 636), (627, 631, 634), (633, 637, 632), (568, 636, 637, 569), (631, 636, 634), (635, 565, 569), (638, 559, 560, 640), (643, 644, 564, 563), (639, 638, 643), (670, 645, 641), (562, 558, 639), (639, 558, 559, 638), (640, 641, 645), (638, 640, 644), (664, 647, 646, 648), (665, 664, 648, 649), (668, 667, 651, 652), (649, 650, 666), (650, 651, 667), (672, 671, 654, 655), (652, 558, 669), (653, 654, 671), (656, 673, 672, 655), (675, 674, 657, 658), (656, 657, 673), (678, 677, 660, 661), (658, 659, 676), (659, 660, 677), (663, 680, 679, 662), (661, 662, 678), (647, 680, 663, 646), (558, 562, 669), (561, 653, 670), (696, 697, 792, 790), (739, 738, 830, 831), (695, 696, 790, 791), (740, 739, 831, 832), (714, 713, 779, 808), (741, 740, 832, 833), (715, 714, 808, 809), (742, 741, 833, 834), (716, 715, 809, 810), (743, 742, 834, 835), (717, 716, 810, 811), (691, 692, 789, 788), (744, 743, 835, 836), (718, 717, 811, 812), (690, 691, 788, 787), (713, 744, 836, 779), (719, 718, 812, 813), (689, 690, 787, 786), (720, 719, 813, 814), (688, 689, 786, 785), (721, 720, 814, 815), (687, 688, 785, 784), (722, 721, 815, 816), (686, 687, 784, 783), (712, 681, 778, 807), (723, 722, 816, 817), (685, 686, 783, 782), (682, 681, 712, 711, 710, 709, 708, 707, 706, 705, 704, 703, 702, 701, 700, 699, 698, 697, 696, 695, 694, 693, 692, 691, 690, 689, 688, 687, 686, 685, 684, 683), (711, 712, 807, 806), (724, 723, 817, 818), (776, 744, 713, 745), (746, 714, 715, 747), (775, 743, 744, 776), (774, 742, 743, 775), (773, 741, 742, 774), (772, 740, 741, 773), (771, 739, 740, 772), (770, 738, 739, 771), (769, 737, 738, 770), (768, 736, 737, 769), (767, 735, 736, 768), (766, 734, 735, 767), (765, 733, 734, 766), (764, 732, 733, 765), (763, 731, 732, 764), (762, 730, 731, 763), (761, 729, 730, 762), (760, 728, 729, 761), (759, 727, 728, 760), (758, 726, 727, 759), (757, 725, 726, 758), (756, 724, 725, 757), (755, 723, 724, 756), (754, 722, 723, 755), (753, 721, 722, 754), (752, 720, 721, 753), (751, 719, 720, 752), (750, 718, 719, 751), (749, 717, 718, 750), (748, 716, 717, 749), (747, 715, 716, 748), (745, 713, 714, 746), (738, 737, 829, 830), (697, 698, 793, 792), (737, 736, 828, 829), (698, 699, 794, 793), (736, 735, 827, 828), (699, 700, 795, 794), (735, 734, 826, 827), (700, 701, 796, 795), (734, 733, 825, 826), (701, 702, 797, 796), (733, 732, 824, 825), (702, 703, 798, 797), (732, 731, 823, 824), (703, 704, 799, 798), (731, 730, 822, 823), (704, 705, 800, 799), (730, 729, 821, 822), (705, 706, 801, 800), (729, 728, 820, 821), (706, 707, 802, 801), (681, 682, 777, 778), (728, 727, 819, 820), (707, 708, 803, 802), (708, 709, 804, 803), (682, 683, 780, 777), (709, 710, 805, 804), (683, 684, 781, 780), (710, 711, 806, 805), (684, 685, 782, 781)])
me_cylinder_001.polygons.foreach_set('use_smooth', [True] * 669)
_uv = me_cylinder_001.uv_layers.new(name='UVMap')
_uv.uv.foreach_set('vector', [0.5247, 0.8356, 0.5256, 0.8344, 0.5263, 0.8356, 0.5247, 0.8356, 0.5227, 0.8335, 0.5256, 0.8344, 0.5227, 0.8335, 0.5255, 0.8325, 0.5256, 0.8344, 0.5214, 0.8356, 0.5227, 0.8335, 0.523, 0.8356, 0.5198, 0.8356, 0.5206, 0.8344, 0.5214, 0.8356, 0.5206, 0.8344, 0.519, 0.8325, 0.5227, 0.8335, 0.5198, 0.8356, 0.5181, 0.8344, 0.5206, 0.8344, 0.5181, 0.8344, 0.519, 0.8325, 0.5206, 0.8344, 0.5165, 0.8356, 0.5181, 0.8344, 0.5181, 0.8356, 0.5148, 0.8356, 0.5155, 0.8344, 0.5165, 0.8356, 0.5132, 0.8356, 0.5155, 0.8344, 0.5148, 0.8356, 0.5155, 0.8344, 0.5132, 0.8337, 0.5158, 0.8325, 0.5258, 0.8194, 0.5235, 0.819, 0.5252, 0.8232, 0.5115, 0.8356, 0.5132, 0.8337, 0.5132, 0.8356, 0.5099, 0.8356, 0.5108, 0.8344, 0.5115, 0.8356, 0.5099, 0.8356, 0.5083, 0.8338, 0.5108, 0.8344, 0.5083, 0.8338, 0.5106, 0.8325, 0.5108, 0.8344, 0.5066, 0.8356, 0.5083, 0.8338, 0.5082, 0.8356, 0.5049, 0.8356, 0.5024, 0.8344, 0.5058, 0.8344, 0.5016, 0.8356, 0.5024, 0.8344, 0.5033, 0.8356, 0.5, 0.8356, 0.5024, 0.8344, 0.5016, 0.8356, 0.5024, 0.8344, 0.5, 0.8339, 0.5025, 0.8325, 0.4984, 0.8356, 0.5, 0.8339, 0.5, 0.8356, 0.4951, 0.8356, 0.4974, 0.8344, 0.4967, 0.8356, 0.4974, 0.8344, 0.4951, 0.8337, 0.4976, 0.8325, 0.4934, 0.8356, 0.4951, 0.8337, 0.4951, 0.8356, 0.4918, 0.8356, 0.4926, 0.8344, 0.4934, 0.8356, 0.4918, 0.8356, 0.4901, 0.8356, 0.4926, 0.8344, 0.4876, 0.8344, 0.4893, 0.8325, 0.4901, 0.8356, 0.4868, 0.8356, 0.4876, 0.8344, 0.4885, 0.8356, 0.4852, 0.8356, 0.4876, 0.8344, 0.4868, 0.8356, 0.4835, 0.8356, 0.4855, 0.8337, 0.4852, 0.8356, 0.4819, 0.8356, 0.4826, 0.8344, 0.4835, 0.8356, 0.4802, 0.8356, 0.4826, 0.8344, 0.4819, 0.8356, 0.4786, 0.8356, 0.4794, 0.8344, 0.4802, 0.8356, 0.477, 0.8356, 0.4794, 0.8344, 0.4786, 0.8356, 0.4753, 0.8356, 0.4761, 0.8344, 0.477, 0.8356, 0.5095, 0.8314, 0.5131, 0.83, 0.5065, 0.8275, 0.4753, 0.8356, 0.4737, 0.8344, 0.4761, 0.8344, 0.5144, 0.8319, 0.5131, 0.83, 0.5095, 0.8314, 0.3634, 0.8242, 0.3486, 0.8116, 0.3635, 0.8122, 0.5248, 0.8127, 0.5254, 0.8257, 0.5248, 0.8266, 0.5711, 0.1838, 0.5711, 0.1977, 0.5711, 0.1838, 0.5375, 0.8224, 0.5254, 0.8141, 0.5394, 0.8156, 0.3486, 0.8228, 0.3331, 0.8136, 0.3486, 0.8116, 0.5404, 0.8349, 0.5375, 0.8317, 0.5424, 0.8317, 0.5333, 0.8349, 0.5304, 0.8317, 0.5375, 0.8317, 0.5227, 0.8349, 0.5177, 0.8317, 0.5233, 0.8317, 0.5071, 0.8349, 0.5021, 0.8317, 0.5071, 0.8317, 0.4838, 0.8349, 0.4823, 0.8317, 0.4876, 0.8317, 0.4767, 0.8349, 0.4717, 0.8317, 0.4773, 0.8317, 0.4717, 0.8349, 0.4667, 0.8317, 0.4717, 0.8317, 0.4558, 0.8349, 0.454, 0.8317, 0.4596, 0.8317, 0.5323, 0.8154, 0.5315, 0.8154, 0.5502, 0.8154, 0.5494, 0.8154, 0.4828, 0.8044, 0.4869, 0.8066, 0.4869, 0.8066, 0.4826, 0.8043, 0.5131, 0.83, 0.5144, 0.8319, 0.5191, 0.8304, 0.5193, 0.8281, 0.5247, 0.8356, 0.523, 0.8356, 0.5227, 0.8335, 0.5869, 0.8154, 0.5683, 0.8154, 0.569, 0.8154, 0.5877, 0.8154, 0.5158, 0.8325, 0.519, 0.8325, 0.5181, 0.8344, 0.5155, 0.8344, 0.5214, 0.8356, 0.5206, 0.8344, 0.5227, 0.8335, 0.5227, 0.8335, 0.5228, 0.8274, 0.5193, 0.8281, 0.5198, 0.8356, 0.5181, 0.8356, 0.5181, 0.8344, 0.5228, 0.8274, 0.5216, 0.8249, 0.5193, 0.8281, 0.5165, 0.8356, 0.5155, 0.8344, 0.5181, 0.8344, 0.5199, 0.8115, 0.5246, 0.8153, 0.5236, 0.8123, 0.5211, 0.8096, 0.5228, 0.8274, 0.5252, 0.8232, 0.5216, 0.8249, 0.5132, 0.8356, 0.5132, 0.8337, 0.5155, 0.8344, 0.5115, 0.8356, 0.5108, 0.8344, 0.5132, 0.8337, 0.5108, 0.8344, 0.5106, 0.8325, 0.5132, 0.8337, 0.5258, 0.8193, 0.5246, 0.8153, 0.5235, 0.819, 0.5099, 0.8356, 0.5082, 0.8356, 0.5083, 0.8338, 0.5066, 0.8356, 0.5058, 0.8344, 0.5083, 0.8338, 0.5058, 0.8344, 0.5057, 0.8325, 0.5083, 0.8338, 0.5025, 0.8325, 0.5057, 0.8325, 0.5058, 0.8344, 0.5024, 0.8344, 0.5066, 0.8356, 0.5049, 0.8356, 0.5058, 0.8344, 0.5049, 0.8356, 0.5033, 0.8356, 0.5024, 0.8344, 0.5153, 0.8089, 0.5199, 0.8115, 0.5211, 0.8096, 0.5169, 0.8073, 0.5153, 0.8089, 0.5131, 0.8067, 0.5096, 0.8073, 0.5106, 0.8093, 0.5, 0.8356, 0.5, 0.8339, 0.5024, 0.8344, 0.5169, 0.8073, 0.5133, 0.8067, 0.5153, 0.8089, 0.4984, 0.8356, 0.4974, 0.8344, 0.5, 0.8339, 0.4974, 0.8344, 0.4976, 0.8325, 0.5, 0.8339, 0.5106, 0.8093, 0.5096, 0.8073, 0.5062, 0.8088, 0.5043, 0.8116, 0.4984, 0.8356, 0.4967, 0.8356, 0.4974, 0.8344, 0.4951, 0.8356, 0.4951, 0.8337, 0.4974, 0.8344, 0.4893, 0.8325, 0.4926, 0.8325, 0.4926, 0.8344, 0.4901, 0.8356, 0.4934, 0.8356, 0.4926, 0.8344, 0.4951, 0.8337, 0.4926, 0.8344, 0.4926, 0.8325, 0.4951, 0.8337, 0.5027, 0.8215, 0.5041, 0.8152, 0.5011, 0.8157, 0.5007, 0.8206, 0.5043, 0.8116, 0.5011, 0.8157, 0.5041, 0.8152, 0.4885, 0.8356, 0.4876, 0.8344, 0.4901, 0.8356, 0.4876, 0.8344, 0.4855, 0.8337, 0.4893, 0.8325, 0.4827, 0.8325, 0.4826, 0.8344, 0.4794, 0.8344, 0.4793, 0.8325, 0.4852, 0.8356, 0.4855, 0.8337, 0.4876, 0.8344, 0.4835, 0.8356, 0.4826, 0.8344, 0.4855, 0.8337, 0.4855, 0.8337, 0.4826, 0.8344, 0.4827, 0.8325, 0.5007, 0.8206, 0.5021, 0.8253, 0.5027, 0.8215, 0.5021, 0.8253, 0.5065, 0.8275, 0.5027, 0.8215, 0.4802, 0.8356, 0.4794, 0.8344, 0.4826, 0.8344, 0.4793, 0.8325, 0.4794, 0.8344, 0.4761, 0.8344, 0.4761, 0.8325, 0.5021, 0.8253, 0.5053, 0.8292, 0.5065, 0.8275, 0.477, 0.8356, 0.4761, 0.8344, 0.4794, 0.8344, 0.4737, 0.8325, 0.4761, 0.8325, 0.4761, 0.8344, 0.4737, 0.8344, 0.5053, 0.8292, 0.5095, 0.8314, 0.5065, 0.8275, 0.4753, 0.8356, 0.4737, 0.8356, 0.4737, 0.8344, 0.4906, 0.8097, 0.4906, 0.8096, 0.4869, 0.8066, 0.4869, 0.8066, 0.5683, 0.8154, 0.5494, 0.8154, 0.5502, 0.8154, 0.569, 0.8154, 0.3634, 0.8242, 0.3486, 0.8228, 0.3486, 0.8116, 0.5248, 0.8127, 0.5254, 0.8141, 0.5254, 0.8257, 0.5711, 0.1838, 0.5711, 0.1977, 0.5711, 0.1977, 0.4935, 0.8132, 0.4936, 0.8133, 0.4906, 0.8096, 0.4906, 0.8097, 0.5375, 0.8224, 0.5254, 0.8257, 0.5254, 0.8141, 0.3486, 0.8228, 0.3332, 0.8229, 0.3331, 0.8136, 0.5481, 0.8317, 0.5551, 0.8317, 0.5545, 0.8349, 0.5474, 0.8349, 0.5424, 0.8317, 0.5481, 0.8317, 0.5474, 0.8349, 0.5404, 0.8349, 0.5233, 0.8317, 0.5304, 0.8317, 0.5283, 0.8349, 0.5227, 0.8349, 0.5404, 0.8349, 0.5333, 0.8349, 0.5375, 0.8317, 0.5333, 0.8349, 0.5283, 0.8349, 0.5304, 0.8317, 0.4947, 0.8317, 0.5021, 0.8317, 0.5015, 0.8349, 0.4947, 0.8349, 0.5227, 0.8349, 0.5177, 0.8349, 0.5177, 0.8317, 0.5071, 0.8349, 0.5015, 0.8349, 0.5021, 0.8317, 0.4894, 0.8349, 0.4876, 0.8317, 0.4947, 0.8317, 0.4947, 0.8349, 0.4773, 0.8317, 0.4823, 0.8317, 0.4838, 0.8349, 0.4767, 0.8349, 0.4894, 0.8349, 0.4838, 0.8349, 0.4876, 0.8317, 0.4596, 0.8317, 0.4667, 0.8317, 0.4661, 0.8349, 0.4611, 0.8349, 0.4767, 0.8349, 0.4717, 0.8349, 0.4717, 0.8317, 0.4717, 0.8349, 0.4661, 0.8349, 0.4667, 0.8317, 0.4487, 0.8349, 0.4487, 0.8317, 0.454, 0.8317, 0.4558, 0.8349, 0.4611, 0.8349, 0.4558, 0.8349, 0.4596, 0.8317, 0.4434, 0.8317, 0.4487, 0.8317, 0.4487, 0.8349, 0.4434, 0.8349, 0.5177, 0.8349, 0.5177, 0.8317, 0.5177, 0.8317, 0.5071, 0.8349, 0.5071, 0.8349, 0.5071, 0.8317, 0.3171, 0.7986, 0.3136, 0.7982, 0.3136, 0.7982, 0.3171, 0.7986, 0.1201, 0.9773, 0.1581, 0.9773, 0.1581, 0.9773, 0.1201, 0.9773, 0.3206, 0.7996, 0.3171, 0.7986, 0.3171, 0.7986, 0.3206, 0.7996, 0.08213, 0.9773, 0.1201, 0.9773, 0.1201, 0.9773, 0.08213, 0.9773, 1.07, 0.9773, 1.108, 0.9773, 1.108, 0.9773, 1.07, 0.9773, 0.04415, 0.9773, 0.08213, 0.9773, 0.08213, 0.9773, 0.04415, 0.9773, 1.032, 0.9773, 1.07, 0.9773, 1.07, 0.9773, 1.032, 0.9773, 0.006159, 0.9773, 0.04415, 0.9773, 0.04415, 0.9773, 0.006159, 0.9773, 0.9938, 0.9773, 1.032, 0.9773, 1.032, 0.9773, 0.9938, 0.9773, -0.03183, 0.9773, 0.006159, 0.9773, 0.006159, 0.9773, -0.03183, 0.9773, 0.9559, 0.9773, 0.9938, 0.9773, 0.9938, 0.9773, 0.9559, 0.9773, 0.3306, 0.8096, 0.3289, 0.8064, 0.3289, 0.8064, 0.3306, 0.8096, -0.06982, 0.9773, -0.03183, 0.9773, -0.03183, 0.9773, -0.06982, 0.9773, 0.9179, 0.9773, 0.9559, 0.9773, 0.9559, 0.9773, 0.9179, 0.9773, 0.3316, 0.813, 0.3306, 0.8096, 0.3306, 0.8096, 0.3316, 0.813, -0.1078, 0.9773, -0.06982, 0.9773, -0.06982, 0.9773, -0.1078, 0.9773, 0.8799, 0.9773, 0.9179, 0.9773, 0.9179, 0.9773, 0.8799, 0.9773, 0.332, 0.8166, 0.3316, 0.813, 0.3316, 0.813, 0.332, 0.8166, 0.8419, 0.9773, 0.8799, 0.9773, 0.8799, 0.9773, 0.8419, 0.9773, 0.3216, 0.8089, 0.3218, 0.8073, 0.3218, 0.8073, 0.3216, 0.8089, 0.8039, 0.9773, 0.8419, 0.9773, 0.8419, 0.9773, 0.8039, 0.9773, 0.3212, 0.8104, 0.3216, 0.8089, 0.3216, 0.8089, 0.3212, 0.8104, 0.7659, 0.9773, 0.8039, 0.9773, 0.8039, 0.9773, 0.7659, 0.9773, 0.3204, 0.8119, 0.3212, 0.8104, 0.3212, 0.8104, 0.3204, 0.8119, 0.3119, 0.8154, 0.3136, 0.8155, 0.3136, 0.8155, 0.3119, 0.8154, 0.7279, 0.9773, 0.7659, 0.9773, 0.7659, 0.9773, 0.7279, 0.9773, 0.3194, 0.8131, 0.3204, 0.8119, 0.3204, 0.8119, 0.3194, 0.8131, 0.4731, 0.9976, 0.4502, 0.9991, 0.4272, 0.9976, 0.4051, 0.993, 0.3848, 0.9855, 0.367, 0.9755, 0.3524, 0.9632, 0.3415, 0.9493, 0.3348, 0.9341, 0.3325, 0.9184, 0.3348, 0.9026, 0.3415, 0.8875, 0.3524, 0.8735, 0.367, 0.8613, 0.3848, 0.8513, 0.4051, 0.8438, 0.4272, 0.8392, 0.4502, 0.8376, 0.4731, 0.8392, 0.4952, 0.8438, 0.5155, 0.8513, 0.5333, 0.8613, 0.548, 0.8735, 0.5588, 0.8875, 0.5655, 0.9026, 0.5678, 0.9184, 0.5655, 0.9341, 0.5588, 0.9493, 0.548, 0.9632, 0.5333, 0.9755, 0.5155, 0.9855, 0.4952, 0.993, 0.3104, 0.8149, 0.3119, 0.8154, 0.3119, 0.8154, 0.3104, 0.8149, 0.6899, 0.9773, 0.7279, 0.9773, 0.7279, 0.9773, 0.6899, 0.9773, 0.2979, 0.8036, 0.2979, 1.007, 0.291, 1.007, 0.291, 0.8036, 0.6127, 0.8036, 0.6127, 1.007, 0.6118, 1.007, 0.6118, 0.8036, 0.3049, 0.8036, 0.3049, 1.007, 0.2979, 1.007, 0.2979, 0.8036, 0.3118, 0.8036, 0.3118, 1.007, 0.3049, 1.007, 0.3049, 0.8036, 0.3187, 0.8036, 0.3187, 1.007, 0.3118, 1.007, 0.3118, 0.8036, 0.3257, 0.8036, 0.3257, 1.007, 0.3187, 1.007, 0.3187, 0.8036, 0.3326, 0.8036, 0.3326, 1.007, 0.3257, 1.007, 0.3257, 0.8036, 0.3429, 0.8036, 0.3429, 1.007, 0.3326, 1.007, 0.3326, 0.8036, 0.3591, 0.8036, 0.3591, 1.007, 0.3429, 1.007, 0.3429, 0.8036, 0.3753, 0.8036, 0.3753, 1.007, 0.3591, 1.007, 0.3591, 0.8036, 0.3915, 0.8036, 0.3915, 1.007, 0.3753, 1.007, 0.3753, 0.8036, 0.4077, 0.8036, 0.4077, 1.007, 0.3915, 1.007, 0.3915, 0.8036, 0.424, 0.8036, 0.424, 1.007, 0.4077, 1.007, 0.4077, 0.8036, 0.4402, 0.8036, 0.4402, 1.007, 0.424, 1.007, 0.424, 0.8036, 0.4564, 0.8036, 0.4564, 1.007, 0.4402, 1.007, 0.4402, 0.8036, 0.4726, 0.8036, 0.4726, 1.007, 0.4564, 1.007, 0.4564, 0.8036, 0.4888, 0.8036, 0.4888, 1.007, 0.4726, 1.007, 0.4726, 0.8036, 0.505, 0.8036, 0.505, 1.007, 0.4888, 1.007, 0.4888, 0.8036, 0.5212, 0.8036, 0.5212, 1.007, 0.505, 1.007, 0.505, 0.8036, 0.5374, 0.8036, 0.5374, 1.007, 0.5212, 1.007, 0.5212, 0.8036, 0.5536, 0.8036, 0.5536, 1.007, 0.5374, 1.007, 0.5374, 0.8036, 0.5698, 0.8036, 0.5698, 1.007, 0.5536, 1.007, 0.5536, 0.8036, 0.586, 0.8036, 0.586, 1.007, 0.5698, 1.007, 0.5698, 0.8036, 0.6022, 0.8036, 0.6022, 1.007, 0.586, 1.007, 0.586, 0.8036, 0.6063, 0.8036, 0.6063, 1.007, 0.6022, 1.007, 0.6022, 0.8036, 0.6072, 0.8036, 0.6072, 1.007, 0.6063, 1.007, 0.6063, 0.8036, 0.6081, 0.8036, 0.6081, 1.007, 0.6072, 1.007, 0.6072, 0.8036, 0.6091, 0.8036, 0.6091, 1.007, 0.6081, 1.007, 0.6081, 0.8036, 0.61, 0.8036, 0.61, 1.007, 0.6091, 1.007, 0.6091, 0.8036, 0.6109, 0.8036, 0.6109, 1.007, 0.61, 1.007, 0.61, 0.8036, 0.6118, 0.8036, 0.6118, 1.007, 0.6109, 1.007, 0.6109, 0.8036, 0.6136, 0.8036, 0.6136, 1.007, 0.6127, 1.007, 0.6127, 0.8036, 0.1581, 0.9773, 0.1961, 0.9773, 0.1961, 0.9773, 0.1581, 0.9773, 0.3136, 0.7982, 0.31, 0.7986, 0.31, 0.7986, 0.3136, 0.7982, 0.1961, 0.9773, 0.2341, 0.9773, 0.2341, 0.9773, 0.1961, 0.9773, 0.31, 0.7986, 0.3065, 0.7996, 0.3065, 0.7996, 0.31, 0.7986, 0.2341, 0.9773, 0.2721, 0.9773, 0.2721, 0.9773, 0.2341, 0.9773, 0.3065, 0.7996, 0.3033, 0.8013, 0.3033, 0.8013, 0.3065, 0.7996, 0.2721, 0.9773, 0.3101, 0.9773, 0.3101, 0.9773, 0.2721, 0.9773, 0.3033, 0.8013, 0.3006, 0.8036, 0.3006, 0.8036, 0.3033, 0.8013, 0.3101, 0.9773, 0.348, 0.9773, 0.348, 0.9773, 0.3101, 0.9773, 0.3006, 0.8036, 0.2983, 0.8064, 0.2983, 0.8064, 0.3006, 0.8036, 0.348, 0.9773, 0.386, 0.9773, 0.386, 0.9773, 0.348, 0.9773, 0.2983, 0.8064, 0.2966, 0.8096, 0.2966, 0.8096, 0.2983, 0.8064, 0.386, 0.9773, 0.424, 0.9773, 0.424, 0.9773, 0.386, 0.9773, 0.2966, 0.8096, 0.2955, 0.813, 0.2955, 0.813, 0.2966, 0.8096, 0.424, 0.9773, 0.462, 0.9773, 0.462, 0.9773, 0.424, 0.9773, 0.2955, 0.813, 0.2952, 0.8166, 0.2952, 0.8166, 0.2955, 0.813, 0.462, 0.9773, 0.5, 0.9773, 0.5, 0.9773, 0.462, 0.9773, 0.3053, 0.8073, 0.3055, 0.8089, 0.3055, 0.8089, 0.3053, 0.8073, 0.5, 0.9773, 0.538, 0.9773, 0.538, 0.9773, 0.5, 0.9773, 0.3055, 0.8089, 0.3059, 0.8104, 0.3059, 0.8104, 0.3055, 0.8089, 0.3136, 0.8155, 0.3152, 0.8154, 0.3152, 0.8154, 0.3136, 0.8155, 0.538, 0.9773, 0.576, 0.9773, 0.576, 0.9773, 0.538, 0.9773, 0.3059, 0.8104, 0.3067, 0.8119, 0.3067, 0.8119, 0.3059, 0.8104, 0.3067, 0.8119, 0.3077, 0.8131, 0.3077, 0.8131, 0.3067, 0.8119, 0.3152, 0.8154, 0.3167, 0.8149, 0.3167, 0.8149, 0.3152, 0.8154, 0.3077, 0.8131, 0.309, 0.8141, 0.309, 0.8141, 0.3077, 0.8131, 0.3167, 0.8149, 0.3181, 0.8141, 0.3181, 0.8141, 0.3167, 0.8149, 0.309, 0.8141, 0.3104, 0.8149, 0.3104, 0.8149, 0.309, 0.8141, 0.3181, 0.8141, 0.3194, 0.8131, 0.3194, 0.8131, 0.3181, 0.8141, 0.5247, 0.8356, 0.5256, 0.8344, 0.5263, 0.8356, 0.5247, 0.8356, 0.5227, 0.8335, 0.5256, 0.8344, 0.5227, 0.8335, 0.5255, 0.8325, 0.5256, 0.8344, 0.5214, 0.8356, 0.5227, 0.8335, 0.523, 0.8356, 0.5198, 0.8356, 0.5206, 0.8344, 0.5214, 0.8356, 0.5206, 0.8344, 0.519, 0.8325, 0.5227, 0.8335, 0.5198, 0.8356, 0.5181, 0.8344, 0.5206, 0.8344, 0.5181, 0.8344, 0.519, 0.8325, 0.5206, 0.8344, 0.5165, 0.8356, 0.5181, 0.8344, 0.5181, 0.8356, 0.5148, 0.8356, 0.5155, 0.8344, 0.5165, 0.8356, 0.5132, 0.8356, 0.5155, 0.8344, 0.5148, 0.8356, 0.5155, 0.8344, 0.5132, 0.8337, 0.5158, 0.8325, 0.5258, 0.8194, 0.5235, 0.819, 0.5252, 0.8232, 0.5115, 0.8356, 0.5132, 0.8337, 0.5132, 0.8356, 0.5099, 0.8356, 0.5108, 0.8344, 0.5115, 0.8356, 0.5099, 0.8356, 0.5083, 0.8338, 0.5108, 0.8344, 0.5083, 0.8338, 0.5106, 0.8325, 0.5108, 0.8344, 0.5066, 0.8356, 0.5083, 0.8338, 0.5082, 0.8356, 0.5049, 0.8356, 0.5024, 0.8344, 0.5058, 0.8344, 0.5016, 0.8356, 0.5024, 0.8344, 0.5033, 0.8356, 0.5, 0.8356, 0.5024, 0.8344, 0.5016, 0.8356, 0.5024, 0.8344, 0.5, 0.8339, 0.5025, 0.8325, 0.4984, 0.8356, 0.5, 0.8339, 0.5, 0.8356, 0.4951, 0.8356, 0.4974, 0.8344, 0.4967, 0.8356, 0.4974, 0.8344, 0.4951, 0.8337, 0.4976, 0.8325, 0.4934, 0.8356, 0.4951, 0.8337, 0.4951, 0.8356, 0.4918, 0.8356, 0.4926, 0.8344, 0.4934, 0.8356, 0.4918, 0.8356, 0.4901, 0.8356, 0.4926, 0.8344, 0.4876, 0.8344, 0.4893, 0.8325, 0.4901, 0.8356, 0.4868, 0.8356, 0.4876, 0.8344, 0.4885, 0.8356, 0.4852, 0.8356, 0.4876, 0.8344, 0.4868, 0.8356, 0.4835, 0.8356, 0.4855, 0.8337, 0.4852, 0.8356, 0.4819, 0.8356, 0.4826, 0.8344, 0.4835, 0.8356, 0.4802, 0.8356, 0.4826, 0.8344, 0.4819, 0.8356, 0.4786, 0.8356, 0.4794, 0.8344, 0.4802, 0.8356, 0.477, 0.8356, 0.4794, 0.8344, 0.4786, 0.8356, 0.4753, 0.8356, 0.4761, 0.8344, 0.477, 0.8356, 0.5095, 0.8314, 0.5131, 0.83, 0.5065, 0.8275, 0.4753, 0.8356, 0.4737, 0.8344, 0.4761, 0.8344, 0.5144, 0.8319, 0.5131, 0.83, 0.5095, 0.8314, 0.3634, 0.8242, 0.3486, 0.8116, 0.3635, 0.8122, 0.5248, 0.8127, 0.5254, 0.8257, 0.5248, 0.8266, 0.5711, 0.1838, 0.5711, 0.1977, 0.5711, 0.1838, 0.5375, 0.8224, 0.5254, 0.8141, 0.5394, 0.8156, 0.3486, 0.8228, 0.3331, 0.8136, 0.3486, 0.8116, 0.5404, 0.8349, 0.5375, 0.8317, 0.5424, 0.8317, 0.5333, 0.8349, 0.5304, 0.8317, 0.5375, 0.8317, 0.5227, 0.8349, 0.5177, 0.8317, 0.5233, 0.8317, 0.5071, 0.8349, 0.5021, 0.8317, 0.5071, 0.8317, 0.4838, 0.8349, 0.4823, 0.8317, 0.4876, 0.8317, 0.4767, 0.8349, 0.4717, 0.8317, 0.4773, 0.8317, 0.4717, 0.8349, 0.4667, 0.8317, 0.4717, 0.8317, 0.4558, 0.8349, 0.454, 0.8317, 0.4596, 0.8317, 0.5323, 0.8154, 0.5315, 0.8154, 0.5502, 0.8154, 0.5494, 0.8154, 0.4828, 0.8044, 0.4869, 0.8066, 0.4869, 0.8066, 0.4826, 0.8043, 0.5131, 0.83, 0.5144, 0.8319, 0.5191, 0.8304, 0.5193, 0.8281, 0.5247, 0.8356, 0.523, 0.8356, 0.5227, 0.8335, 0.5869, 0.8154, 0.5683, 0.8154, 0.569, 0.8154, 0.5877, 0.8154, 0.5158, 0.8325, 0.519, 0.8325, 0.5181, 0.8344, 0.5155, 0.8344, 0.5214, 0.8356, 0.5206, 0.8344, 0.5227, 0.8335, 0.5227, 0.8335, 0.5228, 0.8274, 0.5193, 0.8281, 0.5198, 0.8356, 0.5181, 0.8356, 0.5181, 0.8344, 0.5228, 0.8274, 0.5216, 0.8249, 0.5193, 0.8281, 0.5165, 0.8356, 0.5155, 0.8344, 0.5181, 0.8344, 0.5199, 0.8115, 0.5246, 0.8153, 0.5236, 0.8123, 0.5211, 0.8096, 0.5228, 0.8274, 0.5252, 0.8232, 0.5216, 0.8249, 0.5132, 0.8356, 0.5132, 0.8337, 0.5155, 0.8344, 0.5115, 0.8356, 0.5108, 0.8344, 0.5132, 0.8337, 0.5108, 0.8344, 0.5106, 0.8325, 0.5132, 0.8337, 0.5258, 0.8193, 0.5246, 0.8153, 0.5235, 0.819, 0.5099, 0.8356, 0.5082, 0.8356, 0.5083, 0.8338, 0.5066, 0.8356, 0.5058, 0.8344, 0.5083, 0.8338, 0.5058, 0.8344, 0.5057, 0.8325, 0.5083, 0.8338, 0.5025, 0.8325, 0.5057, 0.8325, 0.5058, 0.8344, 0.5024, 0.8344, 0.5066, 0.8356, 0.5049, 0.8356, 0.5058, 0.8344, 0.5049, 0.8356, 0.5033, 0.8356, 0.5024, 0.8344, 0.5153, 0.8089, 0.5199, 0.8115, 0.5211, 0.8096, 0.5169, 0.8073, 0.5153, 0.8089, 0.5131, 0.8067, 0.5096, 0.8073, 0.5106, 0.8093, 0.5, 0.8356, 0.5, 0.8339, 0.5024, 0.8344, 0.5169, 0.8073, 0.5133, 0.8067, 0.5153, 0.8089, 0.4984, 0.8356, 0.4974, 0.8344, 0.5, 0.8339, 0.4974, 0.8344, 0.4976, 0.8325, 0.5, 0.8339, 0.5106, 0.8093, 0.5096, 0.8073, 0.5062, 0.8088, 0.5043, 0.8116, 0.4984, 0.8356, 0.4967, 0.8356, 0.4974, 0.8344, 0.4951, 0.8356, 0.4951, 0.8337, 0.4974, 0.8344, 0.4893, 0.8325, 0.4926, 0.8325, 0.4926, 0.8344, 0.4901, 0.8356, 0.4934, 0.8356, 0.4926, 0.8344, 0.4951, 0.8337, 0.4926, 0.8344, 0.4926, 0.8325, 0.4951, 0.8337, 0.5027, 0.8215, 0.5041, 0.8152, 0.5011, 0.8157, 0.5007, 0.8206, 0.5043, 0.8116, 0.5011, 0.8157, 0.5041, 0.8152, 0.4885, 0.8356, 0.4876, 0.8344, 0.4901, 0.8356, 0.4876, 0.8344, 0.4855, 0.8337, 0.4893, 0.8325, 0.4827, 0.8325, 0.4826, 0.8344, 0.4794, 0.8344, 0.4793, 0.8325, 0.4852, 0.8356, 0.4855, 0.8337, 0.4876, 0.8344, 0.4835, 0.8356, 0.4826, 0.8344, 0.4855, 0.8337, 0.4855, 0.8337, 0.4826, 0.8344, 0.4827, 0.8325, 0.5007, 0.8206, 0.5021, 0.8253, 0.5027, 0.8215, 0.5021, 0.8253, 0.5065, 0.8275, 0.5027, 0.8215, 0.4802, 0.8356, 0.4794, 0.8344, 0.4826, 0.8344, 0.4793, 0.8325, 0.4794, 0.8344, 0.4761, 0.8344, 0.4761, 0.8325, 0.5021, 0.8253, 0.5053, 0.8292, 0.5065, 0.8275, 0.477, 0.8356, 0.4761, 0.8344, 0.4794, 0.8344, 0.4737, 0.8325, 0.4761, 0.8325, 0.4761, 0.8344, 0.4737, 0.8344, 0.5053, 0.8292, 0.5095, 0.8314, 0.5065, 0.8275, 0.4753, 0.8356, 0.4737, 0.8356, 0.4737, 0.8344, 0.4906, 0.8097, 0.4906, 0.8096, 0.4869, 0.8066, 0.4869, 0.8066, 0.5683, 0.8154, 0.5494, 0.8154, 0.5502, 0.8154, 0.569, 0.8154, 0.3634, 0.8242, 0.3486, 0.8228, 0.3486, 0.8116, 0.5248, 0.8127, 0.5254, 0.8141, 0.5254, 0.8257, 0.5711, 0.1838, 0.5711, 0.1977, 0.5711, 0.1977, 0.4935, 0.8132, 0.4936, 0.8133, 0.4906, 0.8096, 0.4906, 0.8097, 0.5375, 0.8224, 0.5254, 0.8257, 0.5254, 0.8141, 0.3486, 0.8228, 0.3332, 0.8229, 0.3331, 0.8136, 0.5481, 0.8317, 0.5551, 0.8317, 0.5545, 0.8349, 0.5474, 0.8349, 0.5424, 0.8317, 0.5481, 0.8317, 0.5474, 0.8349, 0.5404, 0.8349, 0.5233, 0.8317, 0.5304, 0.8317, 0.5283, 0.8349, 0.5227, 0.8349, 0.5404, 0.8349, 0.5333, 0.8349, 0.5375, 0.8317, 0.5333, 0.8349, 0.5283, 0.8349, 0.5304, 0.8317, 0.4947, 0.8317, 0.5021, 0.8317, 0.5015, 0.8349, 0.4947, 0.8349, 0.5227, 0.8349, 0.5177, 0.8349, 0.5177, 0.8317, 0.5071, 0.8349, 0.5015, 0.8349, 0.5021, 0.8317, 0.4894, 0.8349, 0.4876, 0.8317, 0.4947, 0.8317, 0.4947, 0.8349, 0.4773, 0.8317, 0.4823, 0.8317, 0.4838, 0.8349, 0.4767, 0.8349, 0.4894, 0.8349, 0.4838, 0.8349, 0.4876, 0.8317, 0.4596, 0.8317, 0.4667, 0.8317, 0.4661, 0.8349, 0.4611, 0.8349, 0.4767, 0.8349, 0.4717, 0.8349, 0.4717, 0.8317, 0.4717, 0.8349, 0.4661, 0.8349, 0.4667, 0.8317, 0.4487, 0.8349, 0.4487, 0.8317, 0.454, 0.8317, 0.4558, 0.8349, 0.4611, 0.8349, 0.4558, 0.8349, 0.4596, 0.8317, 0.4434, 0.8317, 0.4487, 0.8317, 0.4487, 0.8349, 0.4434, 0.8349, 0.5177, 0.8349, 0.5177, 0.8317, 0.5177, 0.8317, 0.5071, 0.8349, 0.5071, 0.8349, 0.5071, 0.8317, 0.3171, 0.7986, 0.3136, 0.7982, 0.3136, 0.7982, 0.3171, 0.7986, 0.1201, 0.9773, 0.1581, 0.9773, 0.1581, 0.9773, 0.1201, 0.9773, 0.3206, 0.7996, 0.3171, 0.7986, 0.3171, 0.7986, 0.3206, 0.7996, 0.08213, 0.9773, 0.1201, 0.9773, 0.1201, 0.9773, 0.08213, 0.9773, 1.07, 0.9773, 1.108, 0.9773, 1.108, 0.9773, 1.07, 0.9773, 0.04415, 0.9773, 0.08213, 0.9773, 0.08213, 0.9773, 0.04415, 0.9773, 1.032, 0.9773, 1.07, 0.9773, 1.07, 0.9773, 1.032, 0.9773, 0.006159, 0.9773, 0.04415, 0.9773, 0.04415, 0.9773, 0.006159, 0.9773, 0.9938, 0.9773, 1.032, 0.9773, 1.032, 0.9773, 0.9938, 0.9773, -0.03183, 0.9773, 0.006159, 0.9773, 0.006159, 0.9773, -0.03183, 0.9773, 0.9559, 0.9773, 0.9938, 0.9773, 0.9938, 0.9773, 0.9559, 0.9773, 0.3306, 0.8096, 0.3289, 0.8064, 0.3289, 0.8064, 0.3306, 0.8096, -0.06982, 0.9773, -0.03183, 0.9773, -0.03183, 0.9773, -0.06982, 0.9773, 0.9179, 0.9773, 0.9559, 0.9773, 0.9559, 0.9773, 0.9179, 0.9773, 0.3316, 0.813, 0.3306, 0.8096, 0.3306, 0.8096, 0.3316, 0.813, -0.1078, 0.9773, -0.06982, 0.9773, -0.06982, 0.9773, -0.1078, 0.9773, 0.8799, 0.9773, 0.9179, 0.9773, 0.9179, 0.9773, 0.8799, 0.9773, 0.332, 0.8166, 0.3316, 0.813, 0.3316, 0.813, 0.332, 0.8166, 0.8419, 0.9773, 0.8799, 0.9773, 0.8799, 0.9773, 0.8419, 0.9773, 0.3216, 0.8089, 0.3218, 0.8073, 0.3218, 0.8073, 0.3216, 0.8089, 0.8039, 0.9773, 0.8419, 0.9773, 0.8419, 0.9773, 0.8039, 0.9773, 0.3212, 0.8104, 0.3216, 0.8089, 0.3216, 0.8089, 0.3212, 0.8104, 0.7659, 0.9773, 0.8039, 0.9773, 0.8039, 0.9773, 0.7659, 0.9773, 0.3204, 0.8119, 0.3212, 0.8104, 0.3212, 0.8104, 0.3204, 0.8119, 0.3119, 0.8154, 0.3136, 0.8155, 0.3136, 0.8155, 0.3119, 0.8154, 0.7279, 0.9773, 0.7659, 0.9773, 0.7659, 0.9773, 0.7279, 0.9773, 0.3194, 0.8131, 0.3204, 0.8119, 0.3204, 0.8119, 0.3194, 0.8131, 0.4731, 0.9976, 0.4502, 0.9991, 0.4272, 0.9976, 0.4051, 0.993, 0.3848, 0.9855, 0.367, 0.9755, 0.3524, 0.9632, 0.3415, 0.9493, 0.3348, 0.9341, 0.3325, 0.9184, 0.3348, 0.9026, 0.3415, 0.8875, 0.3524, 0.8735, 0.367, 0.8613, 0.3848, 0.8513, 0.4051, 0.8438, 0.4272, 0.8392, 0.4502, 0.8376, 0.4731, 0.8392, 0.4952, 0.8438, 0.5155, 0.8513, 0.5333, 0.8613, 0.548, 0.8735, 0.5588, 0.8875, 0.5655, 0.9026, 0.5678, 0.9184, 0.5655, 0.9341, 0.5588, 0.9493, 0.548, 0.9632, 0.5333, 0.9755, 0.5155, 0.9855, 0.4952, 0.993, 0.3104, 0.8149, 0.3119, 0.8154, 0.3119, 0.8154, 0.3104, 0.8149, 0.6899, 0.9773, 0.7279, 0.9773, 0.7279, 0.9773, 0.6899, 0.9773, 0.2979, 0.8036, 0.2979, 1.007, 0.291, 1.007, 0.291, 0.8036, 0.6127, 0.8036, 0.6127, 1.007, 0.6118, 1.007, 0.6118, 0.8036, 0.3049, 0.8036, 0.3049, 1.007, 0.2979, 1.007, 0.2979, 0.8036, 0.3118, 0.8036, 0.3118, 1.007, 0.3049, 1.007, 0.3049, 0.8036, 0.3187, 0.8036, 0.3187, 1.007, 0.3118, 1.007, 0.3118, 0.8036, 0.3257, 0.8036, 0.3257, 1.007, 0.3187, 1.007, 0.3187, 0.8036, 0.3326, 0.8036, 0.3326, 1.007, 0.3257, 1.007, 0.3257, 0.8036, 0.3429, 0.8036, 0.3429, 1.007, 0.3326, 1.007, 0.3326, 0.8036, 0.3591, 0.8036, 0.3591, 1.007, 0.3429, 1.007, 0.3429, 0.8036, 0.3753, 0.8036, 0.3753, 1.007, 0.3591, 1.007, 0.3591, 0.8036, 0.3915, 0.8036, 0.3915, 1.007, 0.3753, 1.007, 0.3753, 0.8036, 0.4077, 0.8036, 0.4077, 1.007, 0.3915, 1.007, 0.3915, 0.8036, 0.424, 0.8036, 0.424, 1.007, 0.4077, 1.007, 0.4077, 0.8036, 0.4402, 0.8036, 0.4402, 1.007, 0.424, 1.007, 0.424, 0.8036, 0.4564, 0.8036, 0.4564, 1.007, 0.4402, 1.007, 0.4402, 0.8036, 0.4726, 0.8036, 0.4726, 1.007, 0.4564, 1.007, 0.4564, 0.8036, 0.4888, 0.8036, 0.4888, 1.007, 0.4726, 1.007, 0.4726, 0.8036, 0.505, 0.8036, 0.505, 1.007, 0.4888, 1.007, 0.4888, 0.8036, 0.5212, 0.8036, 0.5212, 1.007, 0.505, 1.007, 0.505, 0.8036, 0.5374, 0.8036, 0.5374, 1.007, 0.5212, 1.007, 0.5212, 0.8036, 0.5536, 0.8036, 0.5536, 1.007, 0.5374, 1.007, 0.5374, 0.8036, 0.5698, 0.8036, 0.5698, 1.007, 0.5536, 1.007, 0.5536, 0.8036, 0.586, 0.8036, 0.586, 1.007, 0.5698, 1.007, 0.5698, 0.8036, 0.6022, 0.8036, 0.6022, 1.007, 0.586, 1.007, 0.586, 0.8036, 0.6063, 0.8036, 0.6063, 1.007, 0.6022, 1.007, 0.6022, 0.8036, 0.6072, 0.8036, 0.6072, 1.007, 0.6063, 1.007, 0.6063, 0.8036, 0.6081, 0.8036, 0.6081, 1.007, 0.6072, 1.007, 0.6072, 0.8036, 0.6091, 0.8036, 0.6091, 1.007, 0.6081, 1.007, 0.6081, 0.8036, 0.61, 0.8036, 0.61, 1.007, 0.6091, 1.007, 0.6091, 0.8036, 0.6109, 0.8036, 0.6109, 1.007, 0.61, 1.007, 0.61, 0.8036, 0.6118, 0.8036, 0.6118, 1.007, 0.6109, 1.007, 0.6109, 0.8036, 0.6136, 0.8036, 0.6136, 1.007, 0.6127, 1.007, 0.6127, 0.8036, 0.1581, 0.9773, 0.1961, 0.9773, 0.1961, 0.9773, 0.1581, 0.9773, 0.3136, 0.7982, 0.31, 0.7986, 0.31, 0.7986, 0.3136, 0.7982, 0.1961, 0.9773, 0.2341, 0.9773, 0.2341, 0.9773, 0.1961, 0.9773, 0.31, 0.7986, 0.3065, 0.7996, 0.3065, 0.7996, 0.31, 0.7986, 0.2341, 0.9773, 0.2721, 0.9773, 0.2721, 0.9773, 0.2341, 0.9773, 0.3065, 0.7996, 0.3033, 0.8013, 0.3033, 0.8013, 0.3065, 0.7996, 0.2721, 0.9773, 0.3101, 0.9773, 0.3101, 0.9773, 0.2721, 0.9773, 0.3033, 0.8013, 0.3006, 0.8036, 0.3006, 0.8036, 0.3033, 0.8013, 0.3101, 0.9773, 0.348, 0.9773, 0.348, 0.9773, 0.3101, 0.9773, 0.3006, 0.8036, 0.2983, 0.8064, 0.2983, 0.8064, 0.3006, 0.8036, 0.348, 0.9773, 0.386, 0.9773, 0.386, 0.9773, 0.348, 0.9773, 0.2983, 0.8064, 0.2966, 0.8096, 0.2966, 0.8096, 0.2983, 0.8064, 0.386, 0.9773, 0.424, 0.9773, 0.424, 0.9773, 0.386, 0.9773, 0.2966, 0.8096, 0.2955, 0.813, 0.2955, 0.813, 0.2966, 0.8096, 0.424, 0.9773, 0.462, 0.9773, 0.462, 0.9773, 0.424, 0.9773, 0.2955, 0.813, 0.2952, 0.8166, 0.2952, 0.8166, 0.2955, 0.813, 0.462, 0.9773, 0.5, 0.9773, 0.5, 0.9773, 0.462, 0.9773, 0.3053, 0.8073, 0.3055, 0.8089, 0.3055, 0.8089, 0.3053, 0.8073, 0.5, 0.9773, 0.538, 0.9773, 0.538, 0.9773, 0.5, 0.9773, 0.3055, 0.8089, 0.3059, 0.8104, 0.3059, 0.8104, 0.3055, 0.8089, 0.3136, 0.8155, 0.3152, 0.8154, 0.3152, 0.8154, 0.3136, 0.8155, 0.538, 0.9773, 0.576, 0.9773, 0.576, 0.9773, 0.538, 0.9773, 0.3059, 0.8104, 0.3067, 0.8119, 0.3067, 0.8119, 0.3059, 0.8104, 0.3067, 0.8119, 0.3077, 0.8131, 0.3077, 0.8131, 0.3067, 0.8119, 0.3152, 0.8154, 0.3167, 0.8149, 0.3167, 0.8149, 0.3152, 0.8154, 0.3077, 0.8131, 0.309, 0.8141, 0.309, 0.8141, 0.3077, 0.8131, 0.3167, 0.8149, 0.3181, 0.8141, 0.3181, 0.8141, 0.3167, 0.8149, 0.309, 0.8141, 0.3104, 0.8149, 0.3104, 0.8149, 0.309, 0.8141, 0.3181, 0.8141, 0.3194, 0.8131, 0.3194, 0.8131, 0.3181, 0.8141, 0.5247, 0.8356, 0.5256, 0.8344, 0.5263, 0.8356, 0.5247, 0.8356, 0.5227, 0.8335, 0.5256, 0.8344, 0.5227, 0.8335, 0.5255, 0.8325, 0.5256, 0.8344, 0.5214, 0.8356, 0.5227, 0.8335, 0.523, 0.8356, 0.5198, 0.8356, 0.5206, 0.8344, 0.5214, 0.8356, 0.5206, 0.8344, 0.519, 0.8325, 0.5227, 0.8335, 0.5198, 0.8356, 0.5181, 0.8344, 0.5206, 0.8344, 0.5181, 0.8344, 0.519, 0.8325, 0.5206, 0.8344, 0.5165, 0.8356, 0.5181, 0.8344, 0.5181, 0.8356, 0.5148, 0.8356, 0.5155, 0.8344, 0.5165, 0.8356, 0.5132, 0.8356, 0.5155, 0.8344, 0.5148, 0.8356, 0.5155, 0.8344, 0.5132, 0.8337, 0.5158, 0.8325, 0.5258, 0.8194, 0.5235, 0.819, 0.5252, 0.8232, 0.5115, 0.8356, 0.5132, 0.8337, 0.5132, 0.8356, 0.5099, 0.8356, 0.5108, 0.8344, 0.5115, 0.8356, 0.5099, 0.8356, 0.5083, 0.8338, 0.5108, 0.8344, 0.5083, 0.8338, 0.5106, 0.8325, 0.5108, 0.8344, 0.5066, 0.8356, 0.5083, 0.8338, 0.5082, 0.8356, 0.5049, 0.8356, 0.5024, 0.8344, 0.5058, 0.8344, 0.5016, 0.8356, 0.5024, 0.8344, 0.5033, 0.8356, 0.5, 0.8356, 0.5024, 0.8344, 0.5016, 0.8356, 0.5024, 0.8344, 0.5, 0.8339, 0.5025, 0.8325, 0.4984, 0.8356, 0.5, 0.8339, 0.5, 0.8356, 0.4951, 0.8356, 0.4974, 0.8344, 0.4967, 0.8356, 0.4974, 0.8344, 0.4951, 0.8337, 0.4976, 0.8325, 0.4934, 0.8356, 0.4951, 0.8337, 0.4951, 0.8356, 0.4918, 0.8356, 0.4926, 0.8344, 0.4934, 0.8356, 0.4918, 0.8356, 0.4901, 0.8356, 0.4926, 0.8344, 0.4876, 0.8344, 0.4893, 0.8325, 0.4901, 0.8356, 0.4868, 0.8356, 0.4876, 0.8344, 0.4885, 0.8356, 0.4852, 0.8356, 0.4876, 0.8344, 0.4868, 0.8356, 0.4835, 0.8356, 0.4855, 0.8337, 0.4852, 0.8356, 0.4819, 0.8356, 0.4826, 0.8344, 0.4835, 0.8356, 0.4802, 0.8356, 0.4826, 0.8344, 0.4819, 0.8356, 0.4786, 0.8356, 0.4794, 0.8344, 0.4802, 0.8356, 0.477, 0.8356, 0.4794, 0.8344, 0.4786, 0.8356, 0.4753, 0.8356, 0.4761, 0.8344, 0.477, 0.8356, 0.5095, 0.8314, 0.5131, 0.83, 0.5065, 0.8275, 0.4753, 0.8356, 0.4737, 0.8344, 0.4761, 0.8344, 0.5144, 0.8319, 0.5131, 0.83, 0.5095, 0.8314, 0.3634, 0.8242, 0.3486, 0.8116, 0.3635, 0.8122, 0.5248, 0.8127, 0.5254, 0.8257, 0.5248, 0.8266, 0.5711, 0.1838, 0.5711, 0.1977, 0.5711, 0.1838, 0.5375, 0.8224, 0.5254, 0.8141, 0.5394, 0.8156, 0.3486, 0.8228, 0.3331, 0.8136, 0.3486, 0.8116, 0.5404, 0.8349, 0.5375, 0.8317, 0.5424, 0.8317, 0.5333, 0.8349, 0.5304, 0.8317, 0.5375, 0.8317, 0.5227, 0.8349, 0.5177, 0.8317, 0.5233, 0.8317, 0.5071, 0.8349, 0.5021, 0.8317, 0.5071, 0.8317, 0.4838, 0.8349, 0.4823, 0.8317, 0.4876, 0.8317, 0.4767, 0.8349, 0.4717, 0.8317, 0.4773, 0.8317, 0.4717, 0.8349, 0.4667, 0.8317, 0.4717, 0.8317, 0.4558, 0.8349, 0.454, 0.8317, 0.4596, 0.8317, 0.5323, 0.8154, 0.5315, 0.8154, 0.5502, 0.8154, 0.5494, 0.8154, 0.4828, 0.8044, 0.4869, 0.8066, 0.4869, 0.8066, 0.4826, 0.8043, 0.5131, 0.83, 0.5144, 0.8319, 0.5191, 0.8304, 0.5193, 0.8281, 0.5247, 0.8356, 0.523, 0.8356, 0.5227, 0.8335, 0.5869, 0.8154, 0.5683, 0.8154, 0.569, 0.8154, 0.5877, 0.8154, 0.5158, 0.8325, 0.519, 0.8325, 0.5181, 0.8344, 0.5155, 0.8344, 0.5214, 0.8356, 0.5206, 0.8344, 0.5227, 0.8335, 0.5227, 0.8335, 0.5228, 0.8274, 0.5193, 0.8281, 0.5198, 0.8356, 0.5181, 0.8356, 0.5181, 0.8344, 0.5228, 0.8274, 0.5216, 0.8249, 0.5193, 0.8281, 0.5165, 0.8356, 0.5155, 0.8344, 0.5181, 0.8344, 0.5199, 0.8115, 0.5246, 0.8153, 0.5236, 0.8123, 0.5211, 0.8096, 0.5228, 0.8274, 0.5252, 0.8232, 0.5216, 0.8249, 0.5132, 0.8356, 0.5132, 0.8337, 0.5155, 0.8344, 0.5115, 0.8356, 0.5108, 0.8344, 0.5132, 0.8337, 0.5108, 0.8344, 0.5106, 0.8325, 0.5132, 0.8337, 0.5258, 0.8193, 0.5246, 0.8153, 0.5235, 0.819, 0.5099, 0.8356, 0.5082, 0.8356, 0.5083, 0.8338, 0.5066, 0.8356, 0.5058, 0.8344, 0.5083, 0.8338, 0.5058, 0.8344, 0.5057, 0.8325, 0.5083, 0.8338, 0.5025, 0.8325, 0.5057, 0.8325, 0.5058, 0.8344, 0.5024, 0.8344, 0.5066, 0.8356, 0.5049, 0.8356, 0.5058, 0.8344, 0.5049, 0.8356, 0.5033, 0.8356, 0.5024, 0.8344, 0.5153, 0.8089, 0.5199, 0.8115, 0.5211, 0.8096, 0.5169, 0.8073, 0.5153, 0.8089, 0.5131, 0.8067, 0.5096, 0.8073, 0.5106, 0.8093, 0.5, 0.8356, 0.5, 0.8339, 0.5024, 0.8344, 0.5169, 0.8073, 0.5133, 0.8067, 0.5153, 0.8089, 0.4984, 0.8356, 0.4974, 0.8344, 0.5, 0.8339, 0.4974, 0.8344, 0.4976, 0.8325, 0.5, 0.8339, 0.5106, 0.8093, 0.5096, 0.8073, 0.5062, 0.8088, 0.5043, 0.8116, 0.4984, 0.8356, 0.4967, 0.8356, 0.4974, 0.8344, 0.4951, 0.8356, 0.4951, 0.8337, 0.4974, 0.8344, 0.4893, 0.8325, 0.4926, 0.8325, 0.4926, 0.8344, 0.4901, 0.8356, 0.4934, 0.8356, 0.4926, 0.8344, 0.4951, 0.8337, 0.4926, 0.8344, 0.4926, 0.8325, 0.4951, 0.8337, 0.5027, 0.8215, 0.5041, 0.8152, 0.5011, 0.8157, 0.5007, 0.8206, 0.5043, 0.8116, 0.5011, 0.8157, 0.5041, 0.8152, 0.4885, 0.8356, 0.4876, 0.8344, 0.4901, 0.8356, 0.4876, 0.8344, 0.4855, 0.8337, 0.4893, 0.8325, 0.4827, 0.8325, 0.4826, 0.8344, 0.4794, 0.8344, 0.4793, 0.8325, 0.4852, 0.8356, 0.4855, 0.8337, 0.4876, 0.8344, 0.4835, 0.8356, 0.4826, 0.8344, 0.4855, 0.8337, 0.4855, 0.8337, 0.4826, 0.8344, 0.4827, 0.8325, 0.5007, 0.8206, 0.5021, 0.8253, 0.5027, 0.8215, 0.5021, 0.8253, 0.5065, 0.8275, 0.5027, 0.8215, 0.4802, 0.8356, 0.4794, 0.8344, 0.4826, 0.8344, 0.4793, 0.8325, 0.4794, 0.8344, 0.4761, 0.8344, 0.4761, 0.8325, 0.5021, 0.8253, 0.5053, 0.8292, 0.5065, 0.8275, 0.477, 0.8356, 0.4761, 0.8344, 0.4794, 0.8344, 0.4737, 0.8325, 0.4761, 0.8325, 0.4761, 0.8344, 0.4737, 0.8344, 0.5053, 0.8292, 0.5095, 0.8314, 0.5065, 0.8275, 0.4753, 0.8356, 0.4737, 0.8356, 0.4737, 0.8344, 0.4906, 0.8097, 0.4906, 0.8096, 0.4869, 0.8066, 0.4869, 0.8066, 0.5683, 0.8154, 0.5494, 0.8154, 0.5502, 0.8154, 0.569, 0.8154, 0.3634, 0.8242, 0.3486, 0.8228, 0.3486, 0.8116, 0.5248, 0.8127, 0.5254, 0.8141, 0.5254, 0.8257, 0.5711, 0.1838, 0.5711, 0.1977, 0.5711, 0.1977, 0.4935, 0.8132, 0.4936, 0.8133, 0.4906, 0.8096, 0.4906, 0.8097, 0.5375, 0.8224, 0.5254, 0.8257, 0.5254, 0.8141, 0.3486, 0.8228, 0.3332, 0.8229, 0.3331, 0.8136, 0.5481, 0.8317, 0.5551, 0.8317, 0.5545, 0.8349, 0.5474, 0.8349, 0.5424, 0.8317, 0.5481, 0.8317, 0.5474, 0.8349, 0.5404, 0.8349, 0.5233, 0.8317, 0.5304, 0.8317, 0.5283, 0.8349, 0.5227, 0.8349, 0.5404, 0.8349, 0.5333, 0.8349, 0.5375, 0.8317, 0.5333, 0.8349, 0.5283, 0.8349, 0.5304, 0.8317, 0.4947, 0.8317, 0.5021, 0.8317, 0.5015, 0.8349, 0.4947, 0.8349, 0.5227, 0.8349, 0.5177, 0.8349, 0.5177, 0.8317, 0.5071, 0.8349, 0.5015, 0.8349, 0.5021, 0.8317, 0.4894, 0.8349, 0.4876, 0.8317, 0.4947, 0.8317, 0.4947, 0.8349, 0.4773, 0.8317, 0.4823, 0.8317, 0.4838, 0.8349, 0.4767, 0.8349, 0.4894, 0.8349, 0.4838, 0.8349, 0.4876, 0.8317, 0.4596, 0.8317, 0.4667, 0.8317, 0.4661, 0.8349, 0.4611, 0.8349, 0.4767, 0.8349, 0.4717, 0.8349, 0.4717, 0.8317, 0.4717, 0.8349, 0.4661, 0.8349, 0.4667, 0.8317, 0.4487, 0.8349, 0.4487, 0.8317, 0.454, 0.8317, 0.4558, 0.8349, 0.4611, 0.8349, 0.4558, 0.8349, 0.4596, 0.8317, 0.4434, 0.8317, 0.4487, 0.8317, 0.4487, 0.8349, 0.4434, 0.8349, 0.5177, 0.8349, 0.5177, 0.8317, 0.5177, 0.8317, 0.5071, 0.8349, 0.5071, 0.8349, 0.5071, 0.8317, 0.3171, 0.7986, 0.3136, 0.7982, 0.3136, 0.7982, 0.3171, 0.7986, 0.1201, 0.9773, 0.1581, 0.9773, 0.1581, 0.9773, 0.1201, 0.9773, 0.3206, 0.7996, 0.3171, 0.7986, 0.3171, 0.7986, 0.3206, 0.7996, 0.08213, 0.9773, 0.1201, 0.9773, 0.1201, 0.9773, 0.08213, 0.9773, 1.07, 0.9773, 1.108, 0.9773, 1.108, 0.9773, 1.07, 0.9773, 0.04415, 0.9773, 0.08213, 0.9773, 0.08213, 0.9773, 0.04415, 0.9773, 1.032, 0.9773, 1.07, 0.9773, 1.07, 0.9773, 1.032, 0.9773, 0.006159, 0.9773, 0.04415, 0.9773, 0.04415, 0.9773, 0.006159, 0.9773, 0.9938, 0.9773, 1.032, 0.9773, 1.032, 0.9773, 0.9938, 0.9773, -0.03183, 0.9773, 0.006159, 0.9773, 0.006159, 0.9773, -0.03183, 0.9773, 0.9559, 0.9773, 0.9938, 0.9773, 0.9938, 0.9773, 0.9559, 0.9773, 0.3306, 0.8096, 0.3289, 0.8064, 0.3289, 0.8064, 0.3306, 0.8096, -0.06982, 0.9773, -0.03183, 0.9773, -0.03183, 0.9773, -0.06982, 0.9773, 0.9179, 0.9773, 0.9559, 0.9773, 0.9559, 0.9773, 0.9179, 0.9773, 0.3316, 0.813, 0.3306, 0.8096, 0.3306, 0.8096, 0.3316, 0.813, -0.1078, 0.9773, -0.06982, 0.9773, -0.06982, 0.9773, -0.1078, 0.9773, 0.8799, 0.9773, 0.9179, 0.9773, 0.9179, 0.9773, 0.8799, 0.9773, 0.332, 0.8166, 0.3316, 0.813, 0.3316, 0.813, 0.332, 0.8166, 0.8419, 0.9773, 0.8799, 0.9773, 0.8799, 0.9773, 0.8419, 0.9773, 0.3216, 0.8089, 0.3218, 0.8073, 0.3218, 0.8073, 0.3216, 0.8089, 0.8039, 0.9773, 0.8419, 0.9773, 0.8419, 0.9773, 0.8039, 0.9773, 0.3212, 0.8104, 0.3216, 0.8089, 0.3216, 0.8089, 0.3212, 0.8104, 0.7659, 0.9773, 0.8039, 0.9773, 0.8039, 0.9773, 0.7659, 0.9773, 0.3204, 0.8119, 0.3212, 0.8104, 0.3212, 0.8104, 0.3204, 0.8119, 0.3119, 0.8154, 0.3136, 0.8155, 0.3136, 0.8155, 0.3119, 0.8154, 0.7279, 0.9773, 0.7659, 0.9773, 0.7659, 0.9773, 0.7279, 0.9773, 0.3194, 0.8131, 0.3204, 0.8119, 0.3204, 0.8119, 0.3194, 0.8131, 0.4731, 0.9976, 0.4502, 0.9991, 0.4272, 0.9976, 0.4051, 0.993, 0.3848, 0.9855, 0.367, 0.9755, 0.3524, 0.9632, 0.3415, 0.9493, 0.3348, 0.9341, 0.3325, 0.9184, 0.3348, 0.9026, 0.3415, 0.8875, 0.3524, 0.8735, 0.367, 0.8613, 0.3848, 0.8513, 0.4051, 0.8438, 0.4272, 0.8392, 0.4502, 0.8376, 0.4731, 0.8392, 0.4952, 0.8438, 0.5155, 0.8513, 0.5333, 0.8613, 0.548, 0.8735, 0.5588, 0.8875, 0.5655, 0.9026, 0.5678, 0.9184, 0.5655, 0.9341, 0.5588, 0.9493, 0.548, 0.9632, 0.5333, 0.9755, 0.5155, 0.9855, 0.4952, 0.993, 0.3104, 0.8149, 0.3119, 0.8154, 0.3119, 0.8154, 0.3104, 0.8149, 0.6899, 0.9773, 0.7279, 0.9773, 0.7279, 0.9773, 0.6899, 0.9773, 0.2979, 0.8036, 0.2979, 1.007, 0.291, 1.007, 0.291, 0.8036, 0.6127, 0.8036, 0.6127, 1.007, 0.6118, 1.007, 0.6118, 0.8036, 0.3049, 0.8036, 0.3049, 1.007, 0.2979, 1.007, 0.2979, 0.8036, 0.3118, 0.8036, 0.3118, 1.007, 0.3049, 1.007, 0.3049, 0.8036, 0.3187, 0.8036, 0.3187, 1.007, 0.3118, 1.007, 0.3118, 0.8036, 0.3257, 0.8036, 0.3257, 1.007, 0.3187, 1.007, 0.3187, 0.8036, 0.3326, 0.8036, 0.3326, 1.007, 0.3257, 1.007, 0.3257, 0.8036, 0.3429, 0.8036, 0.3429, 1.007, 0.3326, 1.007, 0.3326, 0.8036, 0.3591, 0.8036, 0.3591, 1.007, 0.3429, 1.007, 0.3429, 0.8036, 0.3753, 0.8036, 0.3753, 1.007, 0.3591, 1.007, 0.3591, 0.8036, 0.3915, 0.8036, 0.3915, 1.007, 0.3753, 1.007, 0.3753, 0.8036, 0.4077, 0.8036, 0.4077, 1.007, 0.3915, 1.007, 0.3915, 0.8036, 0.424, 0.8036, 0.424, 1.007, 0.4077, 1.007, 0.4077, 0.8036, 0.4402, 0.8036, 0.4402, 1.007, 0.424, 1.007, 0.424, 0.8036, 0.4564, 0.8036, 0.4564, 1.007, 0.4402, 1.007, 0.4402, 0.8036, 0.4726, 0.8036, 0.4726, 1.007, 0.4564, 1.007, 0.4564, 0.8036, 0.4888, 0.8036, 0.4888, 1.007, 0.4726, 1.007, 0.4726, 0.8036, 0.505, 0.8036, 0.505, 1.007, 0.4888, 1.007, 0.4888, 0.8036, 0.5212, 0.8036, 0.5212, 1.007, 0.505, 1.007, 0.505, 0.8036, 0.5374, 0.8036, 0.5374, 1.007, 0.5212, 1.007, 0.5212, 0.8036, 0.5536, 0.8036, 0.5536, 1.007, 0.5374, 1.007, 0.5374, 0.8036, 0.5698, 0.8036, 0.5698, 1.007, 0.5536, 1.007, 0.5536, 0.8036, 0.586, 0.8036, 0.586, 1.007, 0.5698, 1.007, 0.5698, 0.8036, 0.6022, 0.8036, 0.6022, 1.007, 0.586, 1.007, 0.586, 0.8036, 0.6063, 0.8036, 0.6063, 1.007, 0.6022, 1.007, 0.6022, 0.8036, 0.6072, 0.8036, 0.6072, 1.007, 0.6063, 1.007, 0.6063, 0.8036, 0.6081, 0.8036, 0.6081, 1.007, 0.6072, 1.007, 0.6072, 0.8036, 0.6091, 0.8036, 0.6091, 1.007, 0.6081, 1.007, 0.6081, 0.8036, 0.61, 0.8036, 0.61, 1.007, 0.6091, 1.007, 0.6091, 0.8036, 0.6109, 0.8036, 0.6109, 1.007, 0.61, 1.007, 0.61, 0.8036, 0.6118, 0.8036, 0.6118, 1.007, 0.6109, 1.007, 0.6109, 0.8036, 0.6136, 0.8036, 0.6136, 1.007, 0.6127, 1.007, 0.6127, 0.8036, 0.1581, 0.9773, 0.1961, 0.9773, 0.1961, 0.9773, 0.1581, 0.9773, 0.3136, 0.7982, 0.31, 0.7986, 0.31, 0.7986, 0.3136, 0.7982, 0.1961, 0.9773, 0.2341, 0.9773, 0.2341, 0.9773, 0.1961, 0.9773, 0.31, 0.7986, 0.3065, 0.7996, 0.3065, 0.7996, 0.31, 0.7986, 0.2341, 0.9773, 0.2721, 0.9773, 0.2721, 0.9773, 0.2341, 0.9773, 0.3065, 0.7996, 0.3033, 0.8013, 0.3033, 0.8013, 0.3065, 0.7996, 0.2721, 0.9773, 0.3101, 0.9773, 0.3101, 0.9773, 0.2721, 0.9773, 0.3033, 0.8013, 0.3006, 0.8036, 0.3006, 0.8036, 0.3033, 0.8013, 0.3101, 0.9773, 0.348, 0.9773, 0.348, 0.9773, 0.3101, 0.9773, 0.3006, 0.8036, 0.2983, 0.8064, 0.2983, 0.8064, 0.3006, 0.8036, 0.348, 0.9773, 0.386, 0.9773, 0.386, 0.9773, 0.348, 0.9773, 0.2983, 0.8064, 0.2966, 0.8096, 0.2966, 0.8096, 0.2983, 0.8064, 0.386, 0.9773, 0.424, 0.9773, 0.424, 0.9773, 0.386, 0.9773, 0.2966, 0.8096, 0.2955, 0.813, 0.2955, 0.813, 0.2966, 0.8096, 0.424, 0.9773, 0.462, 0.9773, 0.462, 0.9773, 0.424, 0.9773, 0.2955, 0.813, 0.2952, 0.8166, 0.2952, 0.8166, 0.2955, 0.813, 0.462, 0.9773, 0.5, 0.9773, 0.5, 0.9773, 0.462, 0.9773, 0.3053, 0.8073, 0.3055, 0.8089, 0.3055, 0.8089, 0.3053, 0.8073, 0.5, 0.9773, 0.538, 0.9773, 0.538, 0.9773, 0.5, 0.9773, 0.3055, 0.8089, 0.3059, 0.8104, 0.3059, 0.8104, 0.3055, 0.8089, 0.3136, 0.8155, 0.3152, 0.8154, 0.3152, 0.8154, 0.3136, 0.8155, 0.538, 0.9773, 0.576, 0.9773, 0.576, 0.9773, 0.538, 0.9773, 0.3059, 0.8104, 0.3067, 0.8119, 0.3067, 0.8119, 0.3059, 0.8104, 0.3067, 0.8119, 0.3077, 0.8131, 0.3077, 0.8131, 0.3067, 0.8119, 0.3152, 0.8154, 0.3167, 0.8149, 0.3167, 0.8149, 0.3152, 0.8154, 0.3077, 0.8131, 0.309, 0.8141, 0.309, 0.8141, 0.3077, 0.8131, 0.3167, 0.8149, 0.3181, 0.8141, 0.3181, 0.8141, 0.3167, 0.8149, 0.309, 0.8141, 0.3104, 0.8149, 0.3104, 0.8149, 0.309, 0.8141, 0.3181, 0.8141, 0.3194, 0.8131, 0.3194, 0.8131, 0.3181, 0.8141])
me_cylinder_001.materials.append(mat_material_001)
me_cylinder_001.update()

# ---- objects
ob_yogurts_combined = bpy.data.objects.new('Yogurts Combined', me_cylinder_001)

# ---- transforms, parenting, visibility, modifiers, constraints
ob_yogurts_combined.location = (-0.2152, 0.1185, 0.05191)
ob_yogurts_combined.rotation_euler = (1.571, -0.0, -0.1466)

# ---- collection membership
col_collection.objects.link(ob_yogurts_combined)

# ---- scene / render settings (as saved in the file)
scene.frame_start = 1; scene.frame_end = 250; scene.frame_set(1)
scene.render.engine = 'BLENDER_EEVEE_NEXT'
scene.cycles.sampling_pattern = 'TABULATED_SOBOL'
bpy.context.view_layer.update()

# ---- added for rendering (the .blend has no active camera and no usable light): camera, sun
cam_auto = bpy.data.cameras.new('AutoCamera')
cam_auto.lens = 50.0
cam_auto.sensor_width = 36.0
cam_auto.clip_end = 1000.0
ob_auto_camera = bpy.data.objects.new('AutoCamera', cam_auto)
scene.collection.objects.link(ob_auto_camera)
ob_auto_camera.location = (0.541368, -0.639357, 0.555969)
ob_auto_camera.rotation_euler = (1.09748, -7.21219e-08, 0.694738)
scene.camera = ob_auto_camera
light_auto_sun = bpy.data.lights.new('AutoSun', 'SUN')
light_auto_sun.energy = 3.0
light_auto_sun.angle = 0.0523599
ob_auto_sun = bpy.data.objects.new('AutoSun', light_auto_sun)
scene.collection.objects.link(ob_auto_sun)
ob_auto_sun.rotation_euler = (0.872665, 0.174533, 0.523599)
bpy.context.view_layer.update()
